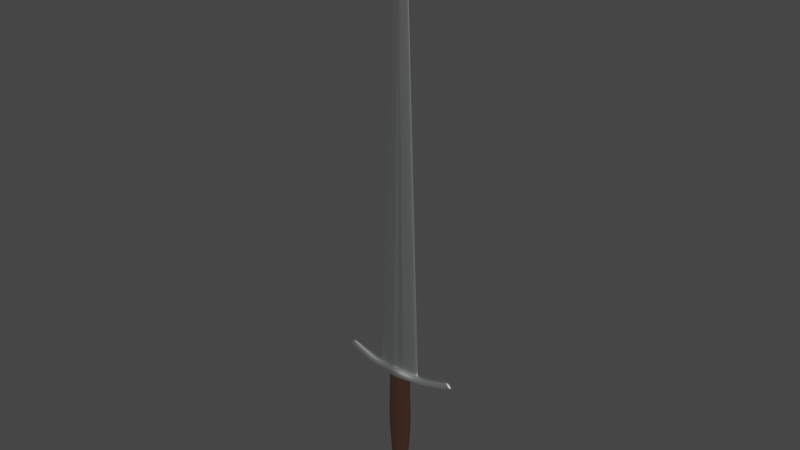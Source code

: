 # Source: broadsword.blend  (saved by Blender 3.6.11; exported with 4.5.12 LTS)
import bpy
from mathutils import Matrix  # noqa: F401  (used for matrix-valued properties, if any)

bpy.ops.wm.read_factory_settings(use_empty=True)
scene = bpy.context.scene
scene.name = 'Scene'

# ---- collections
col_collection = bpy.data.collections.new('Collection'); scene.collection.children.link(col_collection)

# ---- materials (node trees are filled in below, after node groups)
mat_material = bpy.data.materials.new('Material')
mat_material.use_transparent_shadow = False
mat_material_002 = bpy.data.materials.new('Material.002')
mat_material_002.use_transparent_shadow = False

# ---- material node trees
mat_material.use_nodes = True; mat_material.node_tree.nodes.clear()
_N = mat_material.node_tree.nodes; _L = mat_material.node_tree.links
n0 = _N.new('ShaderNodeBsdfPrincipled'); n0.name = 'Principled BSDF'; n0.location = (10, 300)
n0.distribution = 'GGX'
n0.subsurface_method = 'RANDOM_WALK_SKIN'
n0.inputs[0].default_value = (0.552, 0.5711, 0.5711, 1.0)
n0.inputs[1].default_value = 1.0
n0.inputs[3].default_value = 1.45
n0.inputs[27].default_value = (0.0, 0.0, 0.0, 1.0)
n0.inputs[28].default_value = 1.0
n1 = _N.new('ShaderNodeOutputMaterial'); n1.name = 'Material Output'; n1.location = (300, 300)
_L.new(n0.outputs[0], n1.inputs[0])
n1.is_active_output = True
mat_material_002.use_nodes = True; mat_material_002.node_tree.nodes.clear()
_N = mat_material_002.node_tree.nodes; _L = mat_material_002.node_tree.links
n0 = _N.new('ShaderNodeBsdfPrincipled'); n0.name = 'Principled BSDF'; n0.location = (10, 300)
n0.distribution = 'GGX'
n0.subsurface_method = 'RANDOM_WALK_SKIN'
n0.inputs[0].default_value = (0.03955, 0.01444, 0.006049, 1.0)
n0.inputs[2].default_value = 1.0
n0.inputs[3].default_value = 1.45
n0.inputs[27].default_value = (0.0, 0.0, 0.0, 1.0)
n0.inputs[28].default_value = 1.0
n1 = _N.new('ShaderNodeOutputMaterial'); n1.name = 'Material Output'; n1.location = (300, 300)
_L.new(n0.outputs[0], n1.inputs[0])
n1.is_active_output = True

# ---- world
world_world = bpy.data.worlds.new('World'); scene.world = world_world
world_world.use_nodes = True; world_world.node_tree.nodes.clear()
_N = world_world.node_tree.nodes; _L = world_world.node_tree.links
n0 = _N.new('ShaderNodeOutputWorld'); n0.name = 'World Output'; n0.location = (300, 300)
n1 = _N.new('ShaderNodeBackground'); n1.name = 'Background'; n1.location = (10, 300)
n1.inputs[0].default_value = (0.05088, 0.05088, 0.05088, 1.0)
_L.new(n1.outputs[0], n0.inputs[0])
n0.is_active_output = True
world_world.color = (0.05088, 0.05088, 0.05088)
world_world.use_sun_shadow = False
world_world.sun_shadow_jitter_overblur = 0.0

# ---- meshes
me_cylinder = bpy.data.meshes.new('Cylinder')
me_cylinder.from_pydata([(0.002888, 0.006477, -0.1064), (0.003781, 0.007344, 0.06425), (0.005664, 0.006102, -0.1064), (0.007416, 0.006918, 0.06425), (0.008223, 0.005491, -0.1064), (0.01077, 0.006226, 0.06425), (0.01047, 0.00467, -0.1064), (0.0137, 0.005295, 0.06425), (0.01231, 0.003669, -0.1064), (0.01611, 0.00416, 0.06425), (0.01367, 0.002527, -0.1064), (0.0179, 0.002866, 0.06425), (0.01452, 0.001288, -0.1064), (0.01901, 0.001461, 0.06425), (0.0148, -4.596e-08, -0.1064), (0.01938, -4.618e-08, 0.06425), (0.01452, -0.001288, -0.1064), (0.01901, -0.001461, 0.06425), (0.01367, -0.002527, -0.1064), (0.0179, -0.002866, 0.06425), (0.01231, -0.003669, -0.1064), (0.01611, -0.00416, 0.06425), (0.01047, -0.00467, -0.1064), (0.0137, -0.005295, 0.06425), (0.008223, -0.005491, -0.1064), (0.01077, -0.006226, 0.06425), (0.005664, -0.006102, -0.1064), (0.007416, -0.006918, 0.06425), (0.002888, -0.006477, -0.1064), (0.003781, -0.007344, 0.06425), (0.00357, 0.008008, 0.04173), (0.003781, 0.008481, 0.008032), (0.003962, 0.008887, -0.01835), (0.003428, 0.007689, -0.06137), (0.007003, 0.007544, 0.04173), (0.007416, 0.007989, 0.008032), (0.007772, 0.008372, -0.01835), (0.006724, 0.007243, -0.06137), (0.01017, 0.006789, 0.04173), (0.01077, 0.00719, 0.008032), (0.01128, 0.007534, -0.01835), (0.009761, 0.006519, -0.06137), (0.01294, 0.005774, 0.04173), (0.0137, 0.006115, 0.008032), (0.01436, 0.006407, -0.01835), (0.01242, 0.005544, -0.06137), (0.01522, 0.004536, 0.04173), (0.01611, 0.004804, 0.008032), (0.01689, 0.005034, -0.01835), (0.01461, 0.004356, -0.06137), (0.01691, 0.003125, 0.04173), (0.0179, 0.003309, 0.008032), (0.01876, 0.003468, -0.01835), (0.01623, 0.003, -0.06137), (0.01795, 0.001593, 0.04173), (0.01901, 0.001687, 0.008032), (0.01992, 0.001768, -0.01835), (0.01723, 0.001529, -0.06137), (0.0183, -4.602e-08, 0.04173), (0.01938, -4.604e-08, 0.008032), (0.02031, -4.605e-08, -0.01835), (0.01757, -4.601e-08, -0.06137), (0.01795, -0.001593, 0.04173), (0.01901, -0.001687, 0.008032), (0.01992, -0.001768, -0.01835), (0.01723, -0.00153, -0.06137), (0.01691, -0.003125, 0.04173), (0.0179, -0.003309, 0.008032), (0.01876, -0.003468, -0.01835), (0.01623, -0.003, -0.06137), (0.01522, -0.004536, 0.04173), (0.01611, -0.004804, 0.008032), (0.01689, -0.005034, -0.01835), (0.01461, -0.004356, -0.06137), (0.01294, -0.005774, 0.04173), (0.0137, -0.006115, 0.008032), (0.01436, -0.006408, -0.01835), (0.01242, -0.005544, -0.06137), (0.01017, -0.006789, 0.04173), (0.01077, -0.00719, 0.008032), (0.01128, -0.007534, -0.01835), (0.009761, -0.006519, -0.06137), (0.007003, -0.007544, 0.04173), (0.007416, -0.007989, 0.008032), (0.007772, -0.008372, -0.01835), (0.006724, -0.007243, -0.06137), (0.00357, -0.008008, 0.04173), (0.003781, -0.008481, 0.008032), (0.003962, -0.008887, -0.01835), (0.003428, -0.007689, -0.06137), (0.002774, 0.006222, -0.09835), (0.005441, 0.005861, -0.09835), (0.007899, 0.005275, -0.09835), (0.01005, 0.004486, -0.09835), (0.01182, 0.003524, -0.09835), (0.01313, 0.002428, -0.09835), (0.01394, 0.001238, -0.09835), (0.01422, -4.595e-08, -0.09835), (0.01394, -0.001238, -0.09835), (0.01313, -0.002428, -0.09835), (0.01182, -0.003524, -0.09835), (0.01005, -0.004486, -0.09835), (0.007899, -0.005275, -0.09835), (0.005441, -0.005861, -0.09835), (-0.002774, -0.006222, -0.09835), (-0.002774, 0.006222, -0.09835), (0.003129, 0.007018, -0.1226), (0.006137, 0.006611, -0.1226), (0.008909, 0.00595, -0.1226), (0.01134, 0.00506, -0.1226), (0.01333, 0.003975, -0.1226), (0.01482, 0.002738, -0.1226), (0.01573, 0.001396, -0.1226), (0.01604, -4.598e-08, -0.1226), (0.01573, -0.001396, -0.1226), (0.01482, -0.002738, -0.1226), (0.01333, -0.003975, -0.1226), (0.01134, -0.00506, -0.1226), (0.008909, -0.00595, -0.1226), (0.006137, -0.006611, -0.1226), (0.003129, -0.007018, -0.1226), (2.555e-09, 0.006604, -0.1064), (2.555e-09, 0.007488, 0.06425), (-0.002888, 0.006477, -0.1064), (-0.003781, 0.007344, 0.06425), (-0.005664, 0.006102, -0.1064), (-0.007416, 0.006918, 0.06425), (-0.008223, 0.005491, -0.1064), (-0.01077, 0.006226, 0.06425), (-0.01047, 0.00467, -0.1064), (-0.0137, 0.005295, 0.06425), (-0.01231, 0.003669, -0.1064), (-0.01611, 0.00416, 0.06425), (-0.01367, 0.002527, -0.1064), (-0.0179, 0.002866, 0.06425), (-0.01452, 0.001288, -0.1064), (-0.01901, 0.001461, 0.06425), (-0.0148, -4.596e-08, -0.1064), (-0.01938, -4.618e-08, 0.06425), (-0.01452, -0.001288, -0.1064), (-0.01901, -0.001461, 0.06425), (-0.01367, -0.002527, -0.1064), (-0.0179, -0.002866, 0.06425), (-0.01231, -0.003669, -0.1064), (-0.01611, -0.00416, 0.06425), (-0.01047, -0.00467, -0.1064), (-0.0137, -0.005295, 0.06425), (-0.008223, -0.005491, -0.1064), (-0.01077, -0.006226, 0.06425), (-0.005664, -0.006102, -0.1064), (-0.007416, -0.006918, 0.06425), (-0.002888, -0.006477, -0.1064), (-0.003781, -0.007344, 0.06425), (2.555e-09, -0.006604, -0.1064), (2.555e-09, -0.007488, 0.06425), (2.555e-09, 0.00784, -0.06137), (2.555e-09, 0.009061, -0.01835), (2.555e-09, 0.008647, 0.008032), (2.555e-09, 0.008165, 0.04173), (-0.00357, 0.008008, 0.04173), (-0.003781, 0.008481, 0.008032), (-0.003962, 0.008887, -0.01835), (-0.003428, 0.007689, -0.06137), (-0.007003, 0.007544, 0.04173), (-0.007416, 0.007989, 0.008032), (-0.007772, 0.008372, -0.01835), (-0.006724, 0.007243, -0.06137), (-0.01017, 0.006789, 0.04173), (-0.01077, 0.00719, 0.008032), (-0.01128, 0.007534, -0.01835), (-0.009761, 0.006519, -0.06137), (-0.01294, 0.005774, 0.04173), (-0.0137, 0.006115, 0.008032), (-0.01436, 0.006407, -0.01835), (-0.01242, 0.005544, -0.06137), (-0.01522, 0.004536, 0.04173), (-0.01611, 0.004804, 0.008032), (-0.01689, 0.005034, -0.01835), (-0.01461, 0.004356, -0.06137), (-0.01691, 0.003125, 0.04173), (-0.0179, 0.003309, 0.008032), (-0.01876, 0.003468, -0.01835), (-0.01623, 0.003, -0.06137), (-0.01795, 0.001593, 0.04173), (-0.01901, 0.001687, 0.008032), (-0.01992, 0.001768, -0.01835), (-0.01723, 0.001529, -0.06137), (-0.0183, -4.602e-08, 0.04173), (-0.01938, -4.604e-08, 0.008032), (-0.02031, -4.605e-08, -0.01835), (-0.01757, -4.601e-08, -0.06137), (-0.01795, -0.001593, 0.04173), (-0.01901, -0.001687, 0.008032), (-0.01992, -0.001768, -0.01835), (-0.01723, -0.00153, -0.06137), (-0.01691, -0.003125, 0.04173), (-0.0179, -0.003309, 0.008032), (-0.01876, -0.003468, -0.01835), (-0.01623, -0.003, -0.06137), (-0.01522, -0.004536, 0.04173), (-0.01611, -0.004804, 0.008032), (-0.01689, -0.005034, -0.01835), (-0.01461, -0.004356, -0.06137), (-0.01294, -0.005774, 0.04173), (-0.0137, -0.006115, 0.008032), (-0.01436, -0.006408, -0.01835), (-0.01242, -0.005544, -0.06137), (-0.01017, -0.006789, 0.04173), (-0.01077, -0.00719, 0.008032), (-0.01128, -0.007534, -0.01835), (-0.009761, -0.006519, -0.06137), (-0.007003, -0.007544, 0.04173), (-0.007416, -0.007989, 0.008032), (-0.007772, -0.008372, -0.01835), (-0.006724, -0.007243, -0.06137), (-0.00357, -0.008008, 0.04173), (-0.003781, -0.008481, 0.008032), (-0.003962, -0.008887, -0.01835), (-0.003428, -0.007689, -0.06137), (2.555e-09, -0.008165, 0.04173), (2.555e-09, -0.008647, 0.008032), (2.555e-09, -0.009062, -0.01835), (2.555e-09, -0.00784, -0.06137), (-0.005441, 0.005861, -0.09835), (-0.007899, 0.005275, -0.09835), (-0.01005, 0.004486, -0.09835), (-0.01182, 0.003524, -0.09835), (-0.01313, 0.002428, -0.09835), (-0.01394, 0.001238, -0.09835), (-0.01422, -4.595e-08, -0.09835), (-0.01394, -0.001238, -0.09835), (-0.01313, -0.002428, -0.09835), (-0.01182, -0.003524, -0.09835), (-0.01005, -0.004486, -0.09835), (-0.007899, -0.005275, -0.09835), (-0.005441, -0.005861, -0.09835), (2.555e-09, -0.006344, -0.09835), (0.002774, -0.006222, -0.09835), (2.555e-09, 0.006344, -0.09835), (2.555e-09, 0.007155, -0.1226), (-0.003129, 0.007018, -0.1226), (-0.006137, 0.006611, -0.1226), (-0.008909, 0.00595, -0.1226), (-0.01134, 0.00506, -0.1226), (-0.01333, 0.003975, -0.1226), (-0.01482, 0.002738, -0.1226), (-0.01573, 0.001396, -0.1226), (-0.01604, -4.598e-08, -0.1226), (-0.01573, -0.001396, -0.1226), (-0.01482, -0.002738, -0.1226), (-0.01333, -0.003975, -0.1226), (-0.01134, -0.00506, -0.1226), (-0.008909, -0.00595, -0.1226), (-0.006137, -0.006611, -0.1226), (-0.003129, -0.007018, -0.1226), (2.555e-09, -0.007156, -0.1226), (0.09477, -0.002698, 0.0834), (0.09477, 0.002698, 0.0834), (0.05603, -0.006931, 0.07115), (0.05603, 0.006931, 0.07115), (0.04538, -0.007566, 0.06916), (0.04538, 0.007566, 0.06916), (0.03111, -0.00807, 0.06765), (0.03111, 0.00807, 0.06765), (0.0156, -0.0115, 0.06746), (0.0156, 0.0115, 0.06746), (0.07603, -0.005286, 0.07629), (0.09246, -0.003253, 0.0816), (0.07603, 0.005286, 0.07629), (0.09246, 0.003253, 0.0816), (0.09758, -0.004262, 0.07706), (0.08735, 0.002317, 0.08617), (0.09758, 0.004262, 0.07706), (0.08735, -0.002317, 0.08617), (0.07181, -0.003833, 0.08167), (0.08025, -0.006845, 0.07095), (0.07181, 0.003833, 0.08167), (0.08025, 0.006845, 0.07095), (0.01487, -0.009693, 0.07465), (0.01633, 0.0105, 0.06031), (0.01487, 0.009693, 0.07465), (0.01633, -0.0105, 0.06031), (0.02965, -0.005983, 0.07435), (0.03256, 0.0103, 0.061), (0.03256, -0.0103, 0.061), (0.02965, 0.005983, 0.07435), (0.04309, -0.005599, 0.07555), (0.04309, 0.005599, 0.07555), (0.04768, 0.009667, 0.06281), (0.04768, -0.009667, 0.06281), (0.05313, -0.00511, 0.0772), (0.05894, 0.00888, 0.06515), (0.05894, -0.00888, 0.06515), (0.05313, 0.00511, 0.0772), (0.09923, -0.003567, 0.0788), (0.08976, -0.00196, 0.08675), (0.09923, 0.003567, 0.0788), (0.08976, 0.00196, 0.08675), (1.363e-09, 0.01251, 0.06859), (1.363e-09, -0.01251, 0.06859), (-0.09477, -0.002698, 0.0834), (-0.09477, 0.002698, 0.0834), (-0.05603, -0.006931, 0.07115), (-0.05603, 0.006931, 0.07115), (-0.04538, -0.007566, 0.06916), (-0.04538, 0.007566, 0.06916), (-0.03111, -0.00807, 0.06765), (-0.03111, 0.00807, 0.06765), (-0.0156, -0.0115, 0.06746), (-0.0156, 0.0115, 0.06746), (-0.07603, -0.005286, 0.07629), (-0.09246, -0.003253, 0.0816), (-0.07603, 0.005286, 0.07629), (-0.09246, 0.003253, 0.0816), (-0.09758, -0.004262, 0.07706), (-0.08735, 0.002317, 0.08617), (-0.09758, 0.004262, 0.07706), (-0.08735, -0.002317, 0.08617), (-0.07181, -0.003833, 0.08167), (-0.08025, -0.006845, 0.07095), (-0.07181, 0.003833, 0.08167), (-0.08025, 0.006845, 0.07095), (-0.01487, -0.009693, 0.07465), (-0.01633, 0.0105, 0.06031), (-0.01487, 0.009693, 0.07465), (-0.01633, -0.0105, 0.06031), (-0.02965, -0.005983, 0.07435), (-0.03256, 0.0103, 0.061), (-0.03256, -0.0103, 0.061), (-0.02965, 0.005983, 0.07435), (-0.04309, -0.005599, 0.07555), (-0.04309, 0.005599, 0.07555), (-0.04768, 0.009667, 0.06281), (-0.04768, -0.009667, 0.06281), (-0.05313, -0.00511, 0.0772), (-0.05894, 0.00888, 0.06515), (-0.05894, -0.00888, 0.06515), (-0.05313, 0.00511, 0.0772), (-0.09923, -0.003567, 0.0788), (-0.08976, -0.00196, 0.08675), (-0.09923, 0.003567, 0.0788), (-0.08976, 0.00196, 0.08675), (1.363e-09, 0.01556, 0.05962), (1.363e-09, 0.01201, 0.07759), (1.363e-09, -0.01556, 0.05962), (1.363e-09, -0.01201, 0.07759), (0.0408, -3.91e-06, 0.06606), (0.01309, -2.217e-06, 0.7342), (0.01079, -5.096e-06, 0.7511), (0.008673, -7.415e-06, 0.7647), (0.005007, -9.734e-06, 0.7783), (0.0005469, 0.001599, 0.7342), (0.009637, -0.005262, 0.06606), (0.009637, 0.005262, 0.06606), (0.0005469, -0.001599, 0.7342), (0.0004508, 0.00113, 0.7511), (0.0003624, 0.0007519, 0.7647), (0.0004508, -0.00113, 0.7511), (0.0003624, -0.000752, 0.7647), (0.0001075, -0.0003814, 0.7783), (0.007046, 0.0009383, 0.7342), (0.02197, -0.003352, 0.06606), (0.005809, 0.0006649, 0.7511), (0.004669, 0.0004447, 0.7647), (0.002695, 0.0002245, 0.7783), (-0.00012, -2.821e-05, 0.7838), (0.02197, 0.003352, 0.06606), (0.007046, -0.0009384, 0.7342), (0.005809, -0.000665, 0.7511), (0.004669, -0.0004448, 0.7647), (0.002695, -0.0002246, 0.7783), (0.0009116, 0.004398, 0.06606), (0.0002924, -0.001618, 0.7342), (0.0002411, -0.001143, 0.7511), (0.0001938, -0.0007606, 0.7647), (0.0002924, 0.001618, 0.7342), (0.0009116, -0.004398, 0.06606), (0.0002411, 0.001143, 0.7511), (0.0001938, 0.0007605, 0.7647), (0.01055, 0.005119, 0.06606), (0.0008372, -0.001577, 0.7342), (0.0006902, -0.001114, 0.7511), (0.0005548, -0.0007415, 0.7647), (0.0008372, 0.001577, 0.7342), (0.01055, -0.005119, 0.06606), (0.0006902, 0.001114, 0.7511), (0.0005548, 0.0007414, 0.7647), (0.000229, 0.0003755, 0.7783), (0.01844, -2.544e-06, 0.6052), (0.0007705, -0.002403, 0.6052), (0.0007705, 0.002403, 0.6052), (0.009927, -0.001404, 0.6052), (0.009927, 0.001404, 0.6052), (0.000412, 0.002428, 0.6052), (0.000412, -0.002428, 0.6052), (0.00118, 0.002372, 0.6052), (0.00118, -0.002372, 0.6052), (-0.0408, -3.91e-06, 0.06606), (-0.01309, -2.217e-06, 0.7342), (1.86e-08, 0.004308, 0.06606), (1.86e-08, 0.001627, 0.7342), (1.86e-08, -0.004308, 0.06606), (1.86e-08, -0.001627, 0.7342), (-0.001413, -0.0001178, 0.7838), (-0.001413, 0.0001177, 0.7838), (1.86e-08, 0.001149, 0.7511), (1.86e-08, 0.0007644, 0.7647), (1.86e-08, 0.0003797, 0.7783), (-0.01079, -5.096e-06, 0.7511), (-0.008673, -7.415e-06, 0.7647), (-0.005007, -9.734e-06, 0.7783), (1.86e-08, -0.0007645, 0.7647), (1.86e-08, -0.001149, 0.7511), (-0.0005468, 0.001599, 0.7342), (-0.009637, -0.005262, 0.06606), (-0.009637, 0.005262, 0.06606), (-0.0005468, -0.001599, 0.7342), (-0.002624, -5.124e-06, 0.7838), (-0.0004508, 0.00113, 0.7511), (-0.0003623, 0.0007519, 0.7647), (-0.0004508, -0.00113, 0.7511), (-0.0003623, -0.000752, 0.7647), (-0.0001075, -0.0003814, 0.7783), (-0.007046, 0.0009383, 0.7342), (-0.02197, -0.003352, 0.06606), (-0.005809, 0.0006649, 0.7511), (-0.004669, 0.0004447, 0.7647), (-0.002695, 0.0002245, 0.7783), (0.001413, -0.0001178, 0.7838), (-0.02197, 0.003352, 0.06606), (-0.007046, -0.0009384, 0.7342), (0.001413, 0.0001177, 0.7838), (-0.005809, -0.000665, 0.7511), (-0.004669, -0.0004448, 0.7647), (-0.002695, -0.0002246, 0.7783), (5.637e-05, -2.865e-05, 0.7838), (-0.0009116, 0.004398, 0.06606), (-0.0002924, -0.001618, 0.7342), (-0.000241, -0.001143, 0.7511), (-0.0001937, -0.0007606, 0.7647), (-0.0002924, 0.001618, 0.7342), (-0.0009116, -0.004398, 0.06606), (-0.000241, 0.001143, 0.7511), (-0.0001937, 0.0007605, 0.7647), (-0.01055, 0.005119, 0.06606), (-0.0008372, -0.001577, 0.7342), (-5.703e-05, -1.689e-05, 0.788), (-0.0006901, -0.001114, 0.7511), (-0.0005547, -0.0007415, 0.7647), (-0.0008372, 0.001577, 0.7342), (-0.01055, -0.005119, 0.06606), (-0.0006901, 0.001114, 0.7511), (-0.0005547, 0.0007414, 0.7647), (-0.000229, 0.0003755, 0.7783), (0.002624, -5.124e-06, 0.7838), (-0.01844, -2.544e-06, 0.6052), (1.86e-08, -0.002436, 0.6052), (1.86e-08, 0.002436, 0.6052), (-0.0007704, -0.002403, 0.6052), (-0.0007704, 0.002403, 0.6052), (-0.009927, -0.001404, 0.6052), (-0.009927, 0.001404, 0.6052), (-0.000412, 0.002428, 0.6052), (-0.000412, -0.002428, 0.6052), (-0.001179, 0.002372, 0.6052), (-0.001179, -0.002372, 0.6052), (2.555e-09, 0.004799, -0.1043), (-0.005179, 0.004799, -0.1048), (-0.01016, 0.004799, -0.1063), (-0.01475, 0.004799, -0.1088), (-0.01877, 0.004799, -0.1121), (-0.02207, 0.004799, -0.1161), (-0.02453, 0.004799, -0.1207), (-0.02604, 0.004799, -0.1257), (-0.02655, 0.004799, -0.1308), (-0.02604, 0.004799, -0.136), (-0.02453, 0.004799, -0.141), (-0.02207, 0.004799, -0.1456), (-0.01877, 0.004799, -0.1496), (-0.01475, 0.004799, -0.1529), (-0.01016, 0.004799, -0.1554), (-0.005179, 0.004799, -0.1569), (4.876e-09, 0.004799, -0.1574), (0.005179, 0.004799, -0.1569), (0.01016, 0.004799, -0.1554), (0.01475, 0.004799, -0.1529), (0.01877, 0.004799, -0.1496), (0.02207, 0.004799, -0.1456), (0.02453, 0.004799, -0.141), (0.02604, 0.004799, -0.136), (0.02655, 0.004799, -0.1308), (0.02604, 0.004799, -0.1257), (0.02453, 0.004799, -0.1207), (0.02207, 0.004799, -0.1161), (0.01877, 0.004799, -0.1121), (0.01475, 0.004799, -0.1088), (0.01016, 0.004799, -0.1063), (0.005179, 0.004799, -0.1048), (2.555e-09, -0.004799, -0.1043), (-0.005179, -0.004799, -0.1048), (-0.01016, -0.004799, -0.1063), (-0.01475, -0.004799, -0.1088), (-0.01877, -0.004799, -0.1121), (-0.02207, -0.004799, -0.1161), (-0.02453, -0.004799, -0.1207), (-0.02604, -0.004799, -0.1257), (-0.02655, -0.004799, -0.1308), (-0.02604, -0.004799, -0.136), (-0.02453, -0.004799, -0.141), (-0.02207, -0.004799, -0.1456), (-0.01877, -0.004799, -0.1496), (-0.01475, -0.004799, -0.1529), (-0.01016, -0.004799, -0.1554), (-0.005179, -0.004799, -0.1569), (4.876e-09, -0.004799, -0.1574), (0.005179, -0.004799, -0.1569), (0.01016, -0.004799, -0.1554), (0.01475, -0.004799, -0.1529), (0.01877, -0.004799, -0.1496), (0.02207, -0.004799, -0.1456), (0.02453, -0.004799, -0.141), (0.02604, -0.004799, -0.136), (0.02655, -0.004799, -0.1308), (0.02604, -0.004799, -0.1257), (0.02453, -0.004799, -0.1207), (0.02207, -0.004799, -0.1161), (0.01877, -0.004799, -0.1121), (0.01475, -0.004799, -0.1088), (0.01016, -0.004799, -0.1063), (0.005179, -0.004799, -0.1048), (2.172e-09, -0.008287, -0.1161), (-0.00287, -0.008287, -0.1164), (-0.005629, -0.008287, -0.1172), (-0.008172, -0.008287, -0.1186), (-0.0104, -0.008287, -0.1204), (-0.01223, -0.008287, -0.1227), (-0.01359, -0.008287, -0.1252), (-0.01443, -0.008287, -0.128), (-0.01471, -0.008287, -0.1308), (-0.01443, -0.008287, -0.1337), (-0.01359, -0.008287, -0.1365), (-0.01223, -0.008287, -0.139), (-0.0104, -0.008287, -0.1412), (-0.008172, -0.008287, -0.1431), (-0.005629, -0.008287, -0.1444), (-0.00287, -0.008287, -0.1453), (3.458e-09, -0.008287, -0.1455), (0.00287, -0.008287, -0.1453), (0.005629, -0.008287, -0.1444), (0.008172, -0.008287, -0.1431), (0.0104, -0.008287, -0.1412), (0.01223, -0.008287, -0.139), (0.01359, -0.008287, -0.1365), (0.01443, -0.008287, -0.1337), (0.01471, -0.008287, -0.1308), (0.01443, -0.008287, -0.128), (0.01359, -0.008287, -0.1252), (0.01223, -0.008287, -0.1227), (0.0104, -0.008287, -0.1204), (0.008172, -0.008287, -0.1186), (0.005629, -0.008287, -0.1172), (0.00287, -0.008287, -0.1164), (2.168e-09, -0.008374, -0.1169), (-0.002726, -0.008374, -0.1171), (-0.005348, -0.008374, -0.1179), (-0.007764, -0.008374, -0.1192), (-0.009882, -0.008374, -0.1209), (-0.01162, -0.008374, -0.1231), (-0.01291, -0.008374, -0.1255), (-0.01371, -0.008374, -0.1281), (-0.01398, -0.008374, -0.1308), (-0.01371, -0.008374, -0.1336), (-0.01291, -0.008374, -0.1362), (-0.01162, -0.008374, -0.1386), (-0.009882, -0.008374, -0.1407), (-0.007764, -0.008374, -0.1425), (-0.005348, -0.008374, -0.1437), (-0.002726, -0.008374, -0.1445), (3.39e-09, -0.008374, -0.1448), (0.002726, -0.008374, -0.1445), (0.005348, -0.008374, -0.1437), (0.007764, -0.008374, -0.1425), (0.009882, -0.008374, -0.1407), (0.01162, -0.008374, -0.1386), (0.01291, -0.008374, -0.1362), (0.01371, -0.008374, -0.1336), (0.01398, -0.008374, -0.1308), (0.01371, -0.008374, -0.1281), (0.01291, -0.008374, -0.1255), (0.01162, -0.008374, -0.1231), (0.009882, -0.008374, -0.1209), (0.007764, -0.008374, -0.1192), (0.005348, -0.008374, -0.1179), (0.002726, -0.008374, -0.1171), (2.176e-09, 0.008287, -0.116), (-0.002891, 0.008287, -0.1163), (-0.005671, 0.008287, -0.1171), (-0.008233, 0.008287, -0.1185), (-0.01048, 0.008287, -0.1204), (-0.01232, 0.008287, -0.1226), (-0.01369, 0.008287, -0.1252), (-0.01453, 0.008287, -0.1279), (-0.01482, 0.008287, -0.1308), (-0.01453, 0.008287, -0.1337), (-0.01369, 0.008287, -0.1365), (-0.01232, 0.008287, -0.1391), (-0.01048, 0.008287, -0.1413), (-0.008233, 0.008287, -0.1432), (-0.005671, 0.008287, -0.1445), (-0.002891, 0.008287, -0.1454), (3.471e-09, 0.008287, -0.1456), (0.002891, 0.008287, -0.1454), (0.005671, 0.008287, -0.1445), (0.008233, 0.008287, -0.1432), (0.01048, 0.008287, -0.1413), (0.01232, 0.008287, -0.1391), (0.01369, 0.008287, -0.1365), (0.01453, 0.008287, -0.1337), (0.01482, 0.008287, -0.1308), (0.01453, 0.008287, -0.1279), (0.01369, 0.008287, -0.1252), (0.01232, 0.008287, -0.1226), (0.01048, 0.008287, -0.1204), (0.008233, 0.008287, -0.1185), (0.005671, 0.008287, -0.1171), (0.002891, 0.008287, -0.1163), (2.18e-09, 0.008374, -0.1168), (-0.002746, 0.008374, -0.117), (-0.005387, 0.008374, -0.1178), (-0.007821, 0.008374, -0.1191), (-0.009954, 0.008374, -0.1209), (-0.0117, 0.008374, -0.123), (-0.01301, 0.008374, -0.1254), (-0.01381, 0.008374, -0.1281), (-0.01408, 0.008374, -0.1308), (-0.01381, 0.008374, -0.1336), (-0.01301, 0.008374, -0.1362), (-0.0117, 0.008374, -0.1387), (-0.009954, 0.008374, -0.1408), (-0.007821, 0.008374, -0.1425), (-0.005387, 0.008374, -0.1438), (-0.002746, 0.008374, -0.1446), (3.411e-09, 0.008374, -0.1449), (0.002746, 0.008374, -0.1446), (0.005387, 0.008374, -0.1438), (0.007821, 0.008374, -0.1425), (0.009954, 0.008374, -0.1408), (0.0117, 0.008374, -0.1387), (0.01301, 0.008374, -0.1362), (0.01381, 0.008374, -0.1336), (0.01408, 0.008374, -0.1308), (0.01381, 0.008374, -0.1281), (0.01301, 0.008374, -0.1254), (0.0117, 0.008374, -0.123), (0.009954, 0.008374, -0.1209), (0.007821, 0.008374, -0.1191), (0.005387, 0.008374, -0.1178), (0.002746, 0.008374, -0.117), (-0.01715, -0.007062, -0.1194), (-0.01906, -0.007062, -0.1229), (0.01146, -0.007062, -0.148), (0.01459, -0.007062, -0.1454), (-0.02023, -0.007062, -0.1268), (0.01715, -0.007062, -0.1423), (-0.02063, -0.007062, -0.1308), (0.01906, -0.007062, -0.1387), (-0.02023, -0.007062, -0.1349), (0.02023, -0.007062, -0.1349), (-0.01906, -0.007062, -0.1387), (0.02063, -0.007062, -0.1308), (-0.01715, -0.007062, -0.1423), (0.02023, -0.007062, -0.1268), (-0.01459, -0.007062, -0.1454), (0.01906, -0.007062, -0.1229), (-0.01146, -0.007062, -0.148), (0.01715, -0.007062, -0.1194), (-0.007894, -0.007062, -0.1499), (2.363e-09, -0.007062, -0.1102), (-0.004024, -0.007062, -0.1106), (0.01459, -0.007062, -0.1162), (-0.004024, -0.007062, -0.1511), (-0.007894, -0.007062, -0.1118), (0.01146, -0.007062, -0.1137), (4.167e-09, -0.007062, -0.1515), (-0.01146, -0.007062, -0.1137), (0.007894, -0.007062, -0.1118), (0.004024, -0.007062, -0.1511), (-0.01459, -0.007062, -0.1162), (0.004024, -0.007062, -0.1106), (0.007894, -0.007062, -0.1499), (0.02029, 0.007062, -0.1268), (0.02068, 0.007062, -0.1308), (-0.01462, 0.007062, -0.1455), (-0.0172, 0.007062, -0.1423), (0.01911, 0.007062, -0.1229), (-0.01149, 0.007062, -0.148), (0.0172, 0.007062, -0.1193), (-0.007915, 0.007062, -0.1499), (-0.004035, 0.007062, -0.1105), (2.365e-09, 0.007062, -0.1101), (0.01462, 0.007062, -0.1162), (-0.004035, 0.007062, -0.1511), (-0.007915, 0.007062, -0.1117), (0.01149, 0.007062, -0.1136), (4.173e-09, 0.007062, -0.1515), (-0.01149, 0.007062, -0.1136), (0.007915, 0.007062, -0.1117), (0.004035, 0.007062, -0.1511), (-0.01462, 0.007062, -0.1162), (0.004035, 0.007062, -0.1105), (0.007915, 0.007062, -0.1499), (-0.0172, 0.007062, -0.1193), (0.01149, 0.007062, -0.148), (-0.01911, 0.007062, -0.1229), (0.01462, 0.007062, -0.1455), (-0.02029, 0.007062, -0.1268), (0.0172, 0.007062, -0.1423), (-0.02068, 0.007062, -0.1308), (0.01911, 0.007062, -0.1387), (-0.02029, 0.007062, -0.1349), (0.02029, 0.007062, -0.1349), (-0.01911, 0.007062, -0.1387), (-0.02377, -0.005113, -0.121), (0.01819, -0.005113, -0.149), (-0.02523, -0.005113, -0.1258), (0.02139, -0.005113, -0.1451), (-0.02572, -0.005113, -0.1308), (0.02377, -0.005113, -0.1407), (-0.02523, -0.005113, -0.1359), (0.02523, -0.005113, -0.1359), (-0.02377, -0.005113, -0.1407), (0.02572, -0.005113, -0.1308), (-0.02139, -0.005113, -0.1451), (0.02523, -0.005113, -0.1258), (-0.01819, -0.005113, -0.149), (0.02377, -0.005113, -0.121), (-0.01429, -0.005113, -0.1522), (0.02139, -0.005113, -0.1165), (-0.009844, -0.005113, -0.1546), (-0.005019, -0.005113, -0.1056), (0.01819, -0.005113, -0.1126), (-0.005019, -0.005113, -0.1561), (-0.009844, -0.005113, -0.1071), (0.01429, -0.005113, -0.1094), (4.777e-09, -0.005113, -0.1566), (-0.01429, -0.005113, -0.1094), (0.009844, -0.005113, -0.1071), (0.005019, -0.005113, -0.1561), (-0.01819, -0.005113, -0.1126), (0.005019, -0.005113, -0.1056), (0.009844, -0.005113, -0.1546), (-0.02139, -0.005113, -0.1165), (0.01429, -0.005113, -0.1522), (2.528e-09, -0.005113, -0.1051), (0.02573, 0.005113, -0.1308), (-0.0214, 0.005113, -0.1451), (2.528e-09, 0.005113, -0.1051), (0.02524, 0.005113, -0.1258), (-0.0182, 0.005113, -0.149), (0.02377, 0.005113, -0.121), (-0.0143, 0.005113, -0.1522), (0.0214, 0.005113, -0.1165), (-0.009848, 0.005113, -0.1546), (-0.00502, 0.005113, -0.1056), (0.0182, 0.005113, -0.1126), (-0.00502, 0.005113, -0.1561), (-0.009848, 0.005113, -0.1071), (0.0143, 0.005113, -0.1094), (4.778e-09, 0.005113, -0.1566), (-0.0143, 0.005113, -0.1094), (0.009848, 0.005113, -0.1071), (0.00502, 0.005113, -0.1561), (-0.0182, 0.005113, -0.1126), (0.00502, 0.005113, -0.1056), (0.009848, 0.005113, -0.1546), (-0.0214, 0.005113, -0.1165), (0.0143, 0.005113, -0.1522), (-0.02377, 0.005113, -0.121), (0.0182, 0.005113, -0.149), (-0.02524, 0.005113, -0.1258), (0.0214, 0.005113, -0.1451), (-0.02573, 0.005113, -0.1308), (0.02377, 0.005113, -0.1407), (-0.02524, 0.005113, -0.1359), (0.02524, 0.005113, -0.1359), (-0.02377, 0.005113, -0.1407), (0.000106, -7.723e-07, 0.788)], [], [(158, 122, 1, 30), (30, 1, 3, 34), (34, 3, 5, 38), (38, 5, 7, 42), (42, 7, 9, 46), (46, 9, 11, 50), (50, 11, 13, 54), (54, 13, 15, 58), (58, 15, 17, 62), (62, 17, 19, 66), (66, 19, 21, 70), (70, 21, 23, 74), (74, 23, 25, 78), (78, 25, 27, 82), (82, 27, 29, 86), (86, 29, 154, 219), (8, 10, 111, 110), (237, 89, 222, 236), (89, 88, 221, 222), (88, 87, 220, 221), (87, 86, 219, 220), (103, 85, 89, 237), (85, 84, 88, 89), (84, 83, 87, 88), (83, 82, 86, 87), (102, 81, 85, 103), (81, 80, 84, 85), (80, 79, 83, 84), (79, 78, 82, 83), (101, 77, 81, 102), (77, 76, 80, 81), (76, 75, 79, 80), (75, 74, 78, 79), (100, 73, 77, 101), (73, 72, 76, 77), (72, 71, 75, 76), (71, 70, 74, 75), (99, 69, 73, 100), (69, 68, 72, 73), (68, 67, 71, 72), (67, 66, 70, 71), (98, 65, 69, 99), (65, 64, 68, 69), (64, 63, 67, 68), (63, 62, 66, 67), (97, 61, 65, 98), (61, 60, 64, 65), (60, 59, 63, 64), (59, 58, 62, 63), (96, 57, 61, 97), (57, 56, 60, 61), (56, 55, 59, 60), (55, 54, 58, 59), (95, 53, 57, 96), (53, 52, 56, 57), (52, 51, 55, 56), (51, 50, 54, 55), (94, 49, 53, 95), (49, 48, 52, 53), (48, 47, 51, 52), (47, 46, 50, 51), (93, 45, 49, 94), (45, 44, 48, 49), (44, 43, 47, 48), (43, 42, 46, 47), (92, 41, 45, 93), (41, 40, 44, 45), (40, 39, 43, 44), (39, 38, 42, 43), (91, 37, 41, 92), (37, 36, 40, 41), (36, 35, 39, 40), (35, 34, 38, 39), (90, 33, 37, 91), (33, 32, 36, 37), (32, 31, 35, 36), (31, 30, 34, 35), (238, 155, 33, 90), (155, 156, 32, 33), (156, 157, 31, 32), (157, 158, 30, 31), (121, 238, 90, 0), (0, 90, 91, 2), (2, 91, 92, 4), (4, 92, 93, 6), (6, 93, 94, 8), (8, 94, 95, 10), (10, 95, 96, 12), (12, 96, 97, 14), (14, 97, 98, 16), (16, 98, 99, 18), (18, 99, 100, 20), (20, 100, 101, 22), (22, 101, 102, 24), (24, 102, 103, 26), (26, 103, 237, 28), (28, 237, 236, 153), (26, 28, 120, 119), (0, 2, 107, 106), (18, 20, 116, 115), (10, 12, 112, 111), (28, 153, 255, 120), (2, 4, 108, 107), (20, 22, 117, 116), (12, 14, 113, 112), (4, 6, 109, 108), (22, 24, 118, 117), (14, 16, 114, 113), (6, 8, 110, 109), (24, 26, 119, 118), (121, 0, 106, 239), (16, 18, 115, 114), (158, 159, 124, 122), (159, 163, 126, 124), (163, 167, 128, 126), (167, 171, 130, 128), (171, 175, 132, 130), (175, 179, 134, 132), (179, 183, 136, 134), (183, 187, 138, 136), (187, 191, 140, 138), (191, 195, 142, 140), (195, 199, 144, 142), (199, 203, 146, 144), (203, 207, 148, 146), (207, 211, 150, 148), (211, 215, 152, 150), (215, 219, 154, 152), (131, 244, 245, 133), (104, 236, 222, 218), (218, 222, 221, 217), (217, 221, 220, 216), (216, 220, 219, 215), (235, 104, 218, 214), (214, 218, 217, 213), (213, 217, 216, 212), (212, 216, 215, 211), (234, 235, 214, 210), (210, 214, 213, 209), (209, 213, 212, 208), (208, 212, 211, 207), (233, 234, 210, 206), (206, 210, 209, 205), (205, 209, 208, 204), (204, 208, 207, 203), (232, 233, 206, 202), (202, 206, 205, 201), (201, 205, 204, 200), (200, 204, 203, 199), (231, 232, 202, 198), (198, 202, 201, 197), (197, 201, 200, 196), (196, 200, 199, 195), (230, 231, 198, 194), (194, 198, 197, 193), (193, 197, 196, 192), (192, 196, 195, 191), (229, 230, 194, 190), (190, 194, 193, 189), (189, 193, 192, 188), (188, 192, 191, 187), (228, 229, 190, 186), (186, 190, 189, 185), (185, 189, 188, 184), (184, 188, 187, 183), (227, 228, 186, 182), (182, 186, 185, 181), (181, 185, 184, 180), (180, 184, 183, 179), (226, 227, 182, 178), (178, 182, 181, 177), (177, 181, 180, 176), (176, 180, 179, 175), (225, 226, 178, 174), (174, 178, 177, 173), (173, 177, 176, 172), (172, 176, 175, 171), (224, 225, 174, 170), (170, 174, 173, 169), (169, 173, 172, 168), (168, 172, 171, 167), (223, 224, 170, 166), (166, 170, 169, 165), (165, 169, 168, 164), (164, 168, 167, 163), (105, 223, 166, 162), (162, 166, 165, 161), (161, 165, 164, 160), (160, 164, 163, 159), (238, 105, 162, 155), (155, 162, 161, 156), (156, 161, 160, 157), (157, 160, 159, 158), (121, 123, 105, 238), (123, 125, 223, 105), (125, 127, 224, 223), (127, 129, 225, 224), (129, 131, 226, 225), (131, 133, 227, 226), (133, 135, 228, 227), (135, 137, 229, 228), (137, 139, 230, 229), (139, 141, 231, 230), (141, 143, 232, 231), (143, 145, 233, 232), (145, 147, 234, 233), (147, 149, 235, 234), (149, 151, 104, 235), (151, 153, 236, 104), (149, 253, 254, 151), (123, 240, 241, 125), (141, 249, 250, 143), (133, 245, 246, 135), (151, 254, 255, 153), (125, 241, 242, 127), (143, 250, 251, 145), (135, 246, 247, 137), (127, 242, 243, 129), (145, 251, 252, 147), (137, 247, 248, 139), (129, 243, 244, 131), (147, 252, 253, 149), (121, 239, 240, 123), (139, 248, 249, 141), (283, 288, 289, 284), (263, 285, 287, 261), (260, 286, 282, 262), (287, 285, 282, 286), (265, 280, 285, 263), (279, 283, 284, 281), (262, 282, 278, 264), (285, 280, 278, 282), (342, 279, 281, 344), (298, 343, 280, 265), (267, 273, 274, 266), (271, 276, 274, 273), (291, 277, 275, 292), (259, 293, 276, 268), (277, 272, 270, 275), (268, 276, 271, 269), (297, 271, 273, 295), (256, 295, 273, 267), (275, 266, 258, 292), (281, 264, 299, 344), (292, 258, 260, 289), (296, 257, 256, 294), (272, 269, 257, 296), (288, 261, 259, 291), (294, 256, 267, 270), (277, 268, 269, 272), (291, 259, 268, 277), (270, 267, 266, 275), (342, 298, 265, 279), (284, 262, 264, 281), (279, 265, 263, 283), (289, 260, 262, 284), (283, 263, 261, 288), (293, 287, 286, 290), (261, 287, 293, 259), (269, 271, 297, 257), (257, 297, 295, 256), (288, 291, 292, 289), (272, 296, 294, 270), (276, 293, 290, 274), (280, 343, 345, 278), (258, 290, 286, 260), (264, 278, 345, 299), (266, 274, 290, 258), (327, 328, 333, 332), (307, 305, 331, 329), (304, 306, 326, 330), (331, 330, 326, 329), (309, 307, 329, 324), (323, 325, 328, 327), (306, 308, 322, 326), (329, 326, 322, 324), (342, 344, 325, 323), (298, 309, 324, 343), (311, 310, 318, 317), (315, 317, 318, 320), (335, 336, 319, 321), (303, 312, 320, 337), (321, 319, 314, 316), (312, 313, 315, 320), (341, 339, 317, 315), (300, 311, 317, 339), (319, 336, 302, 310), (325, 344, 299, 308), (336, 333, 304, 302), (340, 338, 300, 301), (316, 340, 301, 313), (332, 335, 303, 305), (338, 314, 311, 300), (321, 316, 313, 312), (335, 321, 312, 303), (314, 319, 310, 311), (342, 323, 309, 298), (328, 325, 308, 306), (323, 327, 307, 309), (333, 328, 306, 304), (327, 332, 305, 307), (337, 334, 330, 331), (305, 303, 337, 331), (313, 301, 341, 315), (301, 300, 339, 341), (332, 333, 336, 335), (316, 314, 338, 340), (320, 318, 334, 337), (324, 322, 345, 343), (302, 304, 330, 334), (308, 299, 345, 322), (310, 302, 334, 318), (392, 360, 347, 388), (394, 372, 402, 456), (375, 400, 405, 377), (377, 405, 406, 378), (378, 406, 407), (367, 347, 348, 368), (368, 348, 349, 369), (369, 349, 350, 370), (365, 404, 446), (428, 454, 786, 446), (453, 427, 404, 365), (407, 453, 365), (374, 358, 359, 422), (373, 357, 358, 374), (372, 354, 357, 373), (386, 356, 407, 387), (385, 355, 356, 386), (383, 351, 355, 385), (396, 380, 354, 389), (393, 375, 351, 390), (388, 347, 367, 391), (431, 435, 446), (347, 360, 362, 348), (348, 362, 363, 349), (349, 363, 364, 350), (382, 369, 370, 359), (381, 368, 369, 382), (380, 367, 368, 381), (404, 417, 446), (395, 383, 360, 392), (457, 400, 375, 393), (402, 372, 373, 412), (412, 373, 374, 411), (411, 374, 422), (356, 378, 407), (355, 377, 378, 356), (351, 375, 377, 355), (389, 354, 372, 394), (390, 351, 383, 395), (354, 380, 381, 357), (357, 381, 382, 358), (358, 382, 359), (410, 434, 403, 417), (391, 367, 380, 396), (360, 383, 385, 362), (362, 385, 386, 363), (363, 386, 387, 364), (403, 365, 446), (361, 391, 396, 384), (353, 390, 395, 379), (352, 389, 394, 376), (399, 457, 393, 371), (379, 395, 392, 366), (346, 388, 391, 361), (371, 393, 390, 353), (384, 396, 389, 352), (376, 394, 456, 401), (366, 392, 388, 346), (461, 455, 398, 423), (463, 456, 402, 437), (350, 364, 431, 454), (435, 428, 446), (435, 365, 446), (440, 442, 405, 400), (442, 443, 406, 405), (443, 407, 406), (430, 432, 408, 398), (432, 433, 409, 408), (433, 434, 410, 409), (359, 370, 428, 435), (427, 410, 417, 404), (439, 422, 421), (438, 439, 421, 420), (437, 438, 420, 416), (452, 453, 407, 419), (451, 452, 419, 418), (449, 451, 418, 413), (465, 458, 416, 445), (462, 459, 413, 440), (455, 460, 430, 398), (398, 408, 425, 423), (408, 409, 426, 425), (409, 410, 427, 426), (364, 387, 435, 431), (448, 422, 434, 433), (447, 448, 433, 432), (445, 447, 432, 430), (422, 359, 435, 365), (464, 461, 423, 449), (457, 462, 440, 400), (402, 412, 438, 437), (412, 411, 439, 438), (411, 422, 439), (370, 350, 454, 428), (419, 407, 443), (418, 419, 443, 442), (413, 418, 442, 440), (458, 463, 437, 416), (459, 464, 449, 413), (434, 422, 365, 403), (416, 420, 447, 445), (420, 421, 448, 447), (421, 422, 448), (407, 365, 435), (460, 465, 445, 430), (423, 425, 451, 449), (425, 426, 452, 451), (426, 427, 453, 452), (387, 407, 435), (424, 450, 465, 460), (415, 444, 464, 459), (414, 441, 463, 458), (399, 436, 462, 457), (444, 429, 461, 464), (397, 424, 460, 455), (436, 415, 459, 462), (450, 414, 458, 465), (441, 401, 456, 463), (429, 397, 455, 461), (491, 523, 522, 490), (478, 510, 509, 477), (492, 524, 523, 491), (479, 511, 510, 478), (493, 525, 524, 492), (480, 512, 511, 479), (467, 499, 498, 466), (494, 526, 525, 493), (481, 513, 512, 480), (468, 500, 499, 467), (495, 527, 526, 494), (482, 514, 513, 481), (469, 501, 500, 468), (496, 528, 527, 495), (483, 515, 514, 482), (470, 502, 501, 469), (497, 529, 528, 496), (484, 516, 515, 483), (471, 503, 502, 470), (466, 498, 529, 497), (485, 517, 516, 484), (472, 504, 503, 471), (486, 518, 517, 485), (473, 505, 504, 472), (487, 519, 518, 486), (474, 506, 505, 473), (488, 520, 519, 487), (475, 507, 506, 474), (489, 521, 520, 488), (476, 508, 507, 475), (490, 522, 521, 489), (477, 509, 508, 476), (659, 536, 535, 658), (661, 550, 549, 660), (662, 537, 536, 659), (663, 551, 550, 661), (664, 538, 537, 662), (665, 552, 551, 663), (666, 539, 538, 664), (667, 553, 552, 665), (668, 540, 539, 666), (669, 554, 553, 667), (670, 541, 540, 668), (671, 555, 554, 669), (672, 542, 541, 670), (673, 556, 555, 671), (674, 543, 542, 672), (675, 557, 556, 673), (676, 544, 543, 674), (678, 531, 530, 677), (679, 558, 557, 675), (680, 545, 544, 676), (681, 532, 531, 678), (682, 559, 558, 679), (683, 546, 545, 680), (684, 533, 532, 681), (685, 560, 559, 682), (686, 547, 546, 683), (687, 534, 533, 684), (688, 561, 560, 685), (689, 548, 547, 686), (658, 535, 534, 687), (677, 530, 561, 688), (660, 549, 548, 689), (539, 571, 570, 538), (553, 585, 584, 552), (540, 572, 571, 539), (554, 586, 585, 553), (541, 573, 572, 540), (555, 587, 586, 554), (542, 574, 573, 541), (556, 588, 587, 555), (543, 575, 574, 542), (557, 589, 588, 556), (544, 576, 575, 543), (531, 563, 562, 530), (558, 590, 589, 557), (545, 577, 576, 544), (532, 564, 563, 531), (559, 591, 590, 558), (546, 578, 577, 545), (533, 565, 564, 532), (560, 592, 591, 559), (547, 579, 578, 546), (534, 566, 565, 533), (561, 593, 592, 560), (548, 580, 579, 547), (535, 567, 566, 534), (530, 562, 593, 561), (549, 581, 580, 548), (536, 568, 567, 535), (550, 582, 581, 549), (537, 569, 568, 536), (551, 583, 582, 550), (538, 570, 569, 537), (552, 584, 583, 551), (563, 564, 565, 566, 567, 568, 569, 570, 571, 572, 573, 574, 575, 576, 577, 578, 579, 580, 581, 582, 583, 584, 585, 586, 587, 588, 589, 590, 591, 592, 593, 562), (691, 618, 619, 690), (693, 605, 606, 692), (690, 619, 620, 694), (692, 606, 607, 695), (694, 620, 621, 696), (695, 607, 608, 697), (699, 594, 595, 698), (696, 621, 622, 700), (697, 608, 609, 701), (698, 595, 596, 702), (700, 622, 623, 703), (701, 609, 610, 704), (702, 596, 597, 705), (703, 623, 624, 706), (704, 610, 611, 707), (705, 597, 598, 708), (706, 624, 625, 709), (707, 611, 612, 710), (708, 598, 599, 711), (709, 625, 594, 699), (710, 612, 613, 712), (711, 599, 600, 713), (712, 613, 614, 714), (713, 600, 601, 715), (714, 614, 615, 716), (715, 601, 602, 717), (716, 615, 616, 718), (717, 602, 603, 719), (718, 616, 617, 720), (719, 603, 604, 721), (720, 617, 618, 691), (721, 604, 605, 693), (608, 640, 641, 609), (595, 627, 628, 596), (622, 654, 655, 623), (609, 641, 642, 610), (596, 628, 629, 597), (623, 655, 656, 624), (610, 642, 643, 611), (597, 629, 630, 598), (624, 656, 657, 625), (611, 643, 644, 612), (598, 630, 631, 599), (625, 657, 626, 594), (612, 644, 645, 613), (599, 631, 632, 600), (613, 645, 646, 614), (600, 632, 633, 601), (614, 646, 647, 615), (601, 633, 634, 602), (615, 647, 648, 616), (602, 634, 635, 603), (616, 648, 649, 617), (603, 635, 636, 604), (617, 649, 650, 618), (604, 636, 637, 605), (618, 650, 651, 619), (605, 637, 638, 606), (619, 651, 652, 620), (606, 638, 639, 607), (620, 652, 653, 621), (607, 639, 640, 608), (594, 626, 627, 595), (621, 653, 654, 622), (627, 626, 657, 656, 655, 654, 653, 652, 651, 650, 649, 648, 647, 646, 645, 644, 643, 642, 641, 640, 639, 638, 637, 636, 635, 634, 633, 632, 631, 630, 629, 628), (752, 660, 689, 750), (753, 677, 688, 749), (751, 658, 687, 748), (750, 689, 686, 747), (749, 688, 685, 746), (748, 687, 684, 745), (747, 686, 683, 744), (746, 685, 682, 743), (745, 684, 681, 742), (744, 683, 680, 741), (743, 682, 679, 740), (742, 681, 678, 739), (741, 680, 676, 738), (740, 679, 675, 737), (739, 678, 677, 753), (738, 676, 674, 736), (737, 675, 673, 735), (736, 674, 672, 734), (735, 673, 671, 733), (734, 672, 670, 732), (733, 671, 669, 731), (732, 670, 668, 730), (731, 669, 667, 729), (730, 668, 666, 728), (729, 667, 665, 727), (728, 666, 664, 726), (727, 665, 663, 725), (726, 664, 662, 724), (725, 663, 661, 723), (724, 662, 659, 722), (723, 661, 660, 752), (722, 659, 658, 751), (785, 721, 693, 755), (784, 720, 691, 754), (783, 719, 721, 785), (782, 718, 720, 784), (781, 717, 719, 783), (780, 716, 718, 782), (779, 715, 717, 781), (778, 714, 716, 780), (777, 713, 715, 779), (776, 712, 714, 778), (775, 711, 713, 777), (774, 710, 712, 776), (773, 709, 699, 756), (772, 708, 711, 775), (771, 707, 710, 774), (770, 706, 709, 773), (769, 705, 708, 772), (768, 704, 707, 771), (767, 703, 706, 770), (766, 702, 705, 769), (765, 701, 704, 768), (764, 700, 703, 767), (763, 698, 702, 766), (762, 697, 701, 765), (761, 696, 700, 764), (756, 699, 698, 763), (760, 695, 697, 762), (759, 694, 696, 761), (758, 692, 695, 760), (757, 690, 694, 759), (755, 693, 692, 758), (754, 691, 690, 757), (504, 722, 751, 503), (518, 723, 752, 517), (505, 724, 722, 504), (519, 725, 723, 518), (506, 726, 724, 505), (520, 727, 725, 519), (507, 728, 726, 506), (521, 729, 727, 520), (508, 730, 728, 507), (522, 731, 729, 521), (509, 732, 730, 508), (523, 733, 731, 522), (510, 734, 732, 509), (524, 735, 733, 523), (511, 736, 734, 510), (525, 737, 735, 524), (512, 738, 736, 511), (499, 739, 753, 498), (526, 740, 737, 525), (513, 741, 738, 512), (500, 742, 739, 499), (527, 743, 740, 526), (514, 744, 741, 513), (501, 745, 742, 500), (528, 746, 743, 527), (515, 747, 744, 514), (502, 748, 745, 501), (529, 749, 746, 528), (516, 750, 747, 515), (503, 751, 748, 502), (498, 753, 749, 529), (517, 752, 750, 516), (490, 754, 757, 491), (477, 755, 758, 478), (491, 757, 759, 492), (478, 758, 760, 479), (492, 759, 761, 493), (479, 760, 762, 480), (466, 756, 763, 467), (493, 761, 764, 494), (480, 762, 765, 481), (467, 763, 766, 468), (494, 764, 767, 495), (481, 765, 768, 482), (468, 766, 769, 469), (495, 767, 770, 496), (482, 768, 771, 483), (469, 769, 772, 470), (496, 770, 773, 497), (483, 771, 774, 484), (470, 772, 775, 471), (497, 773, 756, 466), (484, 774, 776, 485), (471, 775, 777, 472), (485, 776, 778, 486), (472, 777, 779, 473), (486, 778, 780, 487), (473, 779, 781, 474), (487, 780, 782, 488), (474, 781, 783, 475), (488, 782, 784, 489), (475, 783, 785, 476), (489, 784, 754, 490), (476, 785, 755, 477), (417, 403, 446), (454, 431, 446, 786)])
me_cylinder.polygons.foreach_set('use_smooth', [True] * 723)
me_cylinder.polygons.foreach_set('material_index', [1, 1, 1, 1, 1, 1, 1, 1, 1, 1, 1, 1, 1, 1, 1, 1, 1, 1, 1, 1, 1, 1, 1, 1, 1, 1, 1, 1, 1, 1, 1, 1, 1, 1, 1, 1, 1, 1, 1, 1, 1, 1, 1, 1, 1, 1, 1, 1, 1, 1, 1, 1, 1, 1, 1, 1, 1, 1, 1, 1, 1, 1, 1, 1, 1, 1, 1, 1, 1, 1, 1, 1, 1, 1, 1, 1, 1, 1, 1, 1, 1, 1, 1, 1, 1, 1, 1, 1, 1, 1, 1, 1, 1, 1, 1, 1, 1, 1, 1, 1, 1, 1, 1, 1, 1, 1, 1, 1, 1, 1, 1, 1, 1, 1, 1, 1, 1, 1, 1, 1, 1, 1, 1, 1, 1, 1, 1, 1, 1, 1, 1, 1, 1, 1, 1, 1, 1, 1, 1, 1, 1, 1, 1, 1, 1, 1, 1, 1, 1, 1, 1, 1, 1, 1, 1, 1, 1, 1, 1, 1, 1, 1, 1, 1, 1, 1, 1, 1, 1, 1, 1, 1, 1, 1, 1, 1, 1, 1, 1, 1, 1, 1, 1, 1, 1, 1, 1, 1, 1, 1, 1, 1, 1, 1, 1, 1, 1, 1, 1, 1, 1, 1, 1, 1, 1, 1, 1, 1, 1, 1, 1, 1, 1, 1, 1, 1, 1, 1, 1, 1, 1, 1, 1, 1, 0, 0, 0, 0, 0, 0, 0, 0, 0, 0, 0, 0, 0, 0, 0, 0, 0, 0, 0, 0, 0, 0, 0, 0, 0, 0, 0, 0, 0, 0, 0, 0, 0, 0, 0, 0, 0, 0, 0, 0, 0, 0, 0, 0, 0, 0, 0, 0, 0, 0, 0, 0, 0, 0, 0, 0, 0, 0, 0, 0, 0, 0, 0, 0, 0, 0, 0, 0, 0, 0, 0, 0, 0, 0, 0, 0, 0, 0, 0, 0, 0, 0, 0, 0, 0, 0, 0, 0, 0, 0, 0, 0, 0, 0, 0, 0, 0, 0, 0, 0, 0, 0, 0, 0, 0, 0, 0, 0, 0, 0, 0, 0, 0, 0, 0, 0, 0, 0, 0, 0, 0, 0, 0, 0, 0, 0, 0, 0, 0, 0, 0, 0, 0, 0, 0, 0, 0, 0, 0, 0, 0, 0, 0, 0, 0, 0, 0, 0, 0, 0, 0, 0, 0, 0, 0, 0, 0, 0, 0, 0, 0, 0, 0, 0, 0, 0, 0, 0, 0, 0, 0, 0, 0, 0, 0, 0, 0, 0, 0, 0, 0, 0, 0, 0, 0, 0, 0, 0, 0, 0, 0, 0, 0, 0, 0, 0, 0, 0, 0, 0, 0, 0, 0, 0, 0, 0, 0, 0, 0, 0, 0, 0, 0, 0, 0, 0, 0, 0, 0, 0, 0, 0, 0, 0, 0, 0, 0, 0, 0, 0, 0, 0, 0, 0, 0, 0, 0, 0, 0, 0, 0, 0, 0, 0, 0, 0, 0, 0, 0, 0, 0, 0, 0, 0, 0, 0, 0, 0, 0, 0, 0, 0, 0, 0, 0, 0, 0, 0, 0, 0, 0, 0, 0, 0, 0, 0, 0, 0, 0, 0, 0, 0, 0, 0, 0, 0, 0, 0, 0, 0, 0, 0, 0, 0, 0, 0, 0, 0, 0, 0, 0, 0, 0, 0, 0, 0, 0, 0, 0, 0, 0, 0, 0, 0, 0, 0, 0, 0, 0, 0, 0, 0, 0, 0, 0, 0, 0, 0, 0, 0, 0, 0, 0, 0, 0, 0, 0, 0, 0, 0, 0, 0, 0, 0, 0, 0, 0, 0, 0, 0, 0, 0, 0, 0, 0, 0, 0, 0, 0, 0, 0, 0, 0, 0, 0, 0, 0, 0, 0, 0, 0, 0, 0, 0, 0, 0, 0, 0, 0, 0, 0, 0, 0, 0, 0, 0, 0, 0, 0, 0, 0, 0, 0, 0, 0, 0, 0, 0, 0, 0, 0, 0, 0, 0, 0, 0, 0, 0, 0, 0, 0, 0, 0, 0, 0, 0, 0, 0, 0, 0, 0, 0, 0, 0, 0, 0, 0, 0, 0, 0, 0, 0, 0, 0, 0, 0, 0, 0, 0, 0, 0, 0, 0, 0, 0, 0, 0, 0, 0, 0, 0, 0, 0, 0, 0, 0, 0, 0, 0, 0, 0, 0, 0, 0, 0, 0, 0, 0, 0, 0, 0, 0, 0, 0, 0, 0, 0, 0, 0, 0, 0, 0, 0, 0, 0, 0, 0, 0, 0, 0, 0, 0, 0, 0, 0, 0, 0, 0, 0])
_uv = me_cylinder.uv_layers.new(name='UVMap')
_uv.uv.foreach_set('vector', [0.7367, 0.8807, 0.737, 0.9059, 0.7306, 0.906, 0.7306, 0.8807, 0.7306, 0.8807, 0.7306, 0.906, 0.7244, 0.9061, 0.7248, 0.8808, 0.7248, 0.8808, 0.7244, 0.9061, 0.7187, 0.9063, 0.7193, 0.8808, 0.7193, 0.8808, 0.7187, 0.9063, 0.7135, 0.9064, 0.7142, 0.8809, 0.7142, 0.8809, 0.7135, 0.9064, 0.709, 0.9066, 0.7097, 0.8809, 0.7097, 0.8809, 0.709, 0.9066, 0.7053, 0.9068, 0.7059, 0.881, 0.7059, 0.881, 0.7053, 0.9068, 0.7023, 0.9069, 0.7026, 0.881, 0.7026, 0.881, 0.7023, 0.9069, 0.6999, 0.907, 0.6997, 0.881, 0.6997, 0.881, 0.6999, 0.907, 0.6974, 0.907, 0.6968, 0.881, 0.6968, 0.881, 0.6974, 0.907, 0.6944, 0.9069, 0.6935, 0.881, 0.6935, 0.881, 0.6944, 0.9069, 0.6907, 0.9068, 0.6897, 0.881, 0.6897, 0.881, 0.6907, 0.9068, 0.6862, 0.9067, 0.6852, 0.881, 0.6852, 0.881, 0.6862, 0.9067, 0.6809, 0.9066, 0.6801, 0.881, 0.6801, 0.881, 0.6809, 0.9066, 0.6751, 0.9066, 0.6745, 0.8809, 0.6745, 0.8809, 0.6751, 0.9066, 0.6689, 0.9065, 0.6686, 0.8809, 0.6686, 0.8809, 0.6689, 0.9065, 0.6624, 0.9065, 0.6626, 0.8809, 0.7077, 0.7201, 0.7047, 0.72, 0.7044, 0.7026, 0.7073, 0.7028, 0.6748, 0.7288, 0.6721, 0.7698, 0.6665, 0.7694, 0.6701, 0.7285, 0.6721, 0.7698, 0.6697, 0.8154, 0.6634, 0.8151, 0.6665, 0.7694, 0.6697, 0.8154, 0.6689, 0.8434, 0.6627, 0.8433, 0.6634, 0.8151, 0.6689, 0.8434, 0.6686, 0.8809, 0.6626, 0.8809, 0.6627, 0.8433, 0.6794, 0.7291, 0.6775, 0.7703, 0.6721, 0.7698, 0.6748, 0.7288, 0.6775, 0.7703, 0.6756, 0.8156, 0.6697, 0.8154, 0.6721, 0.7698, 0.6756, 0.8156, 0.6749, 0.8434, 0.6689, 0.8434, 0.6697, 0.8154, 0.6749, 0.8434, 0.6745, 0.8809, 0.6686, 0.8809, 0.6689, 0.8434, 0.6838, 0.7293, 0.6825, 0.7707, 0.6775, 0.7703, 0.6794, 0.7291, 0.6825, 0.7707, 0.6812, 0.8158, 0.6756, 0.8156, 0.6775, 0.7703, 0.6812, 0.8158, 0.6804, 0.8434, 0.6749, 0.8434, 0.6756, 0.8156, 0.6804, 0.8434, 0.6801, 0.881, 0.6745, 0.8809, 0.6749, 0.8434, 0.6878, 0.7294, 0.687, 0.7711, 0.6825, 0.7707, 0.6838, 0.7293, 0.687, 0.7711, 0.6862, 0.816, 0.6812, 0.8158, 0.6825, 0.7707, 0.6862, 0.816, 0.6855, 0.8434, 0.6804, 0.8434, 0.6812, 0.8158, 0.6855, 0.8434, 0.6852, 0.881, 0.6801, 0.881, 0.6804, 0.8434, 0.6915, 0.7296, 0.691, 0.7715, 0.687, 0.7711, 0.6878, 0.7294, 0.691, 0.7715, 0.6905, 0.8161, 0.6862, 0.816, 0.687, 0.7711, 0.6905, 0.8161, 0.69, 0.8433, 0.6855, 0.8434, 0.6862, 0.816, 0.69, 0.8433, 0.6897, 0.881, 0.6852, 0.881, 0.6855, 0.8434, 0.6946, 0.7297, 0.6944, 0.7717, 0.691, 0.7715, 0.6915, 0.7296, 0.6944, 0.7717, 0.6941, 0.8162, 0.6905, 0.8161, 0.691, 0.7715, 0.6941, 0.8162, 0.6937, 0.8433, 0.69, 0.8433, 0.6905, 0.8161, 0.6937, 0.8433, 0.6935, 0.881, 0.6897, 0.881, 0.69, 0.8433, 0.6974, 0.7298, 0.6972, 0.7719, 0.6944, 0.7717, 0.6946, 0.7297, 0.6972, 0.7719, 0.6971, 0.8162, 0.6941, 0.8162, 0.6944, 0.7717, 0.6971, 0.8162, 0.6969, 0.8432, 0.6937, 0.8433, 0.6941, 0.8162, 0.6969, 0.8432, 0.6968, 0.881, 0.6935, 0.881, 0.6937, 0.8433, 0.6998, 0.7298, 0.6997, 0.7719, 0.6972, 0.7719, 0.6974, 0.7298, 0.6997, 0.7719, 0.6997, 0.8162, 0.6971, 0.8162, 0.6972, 0.7719, 0.6997, 0.8162, 0.6997, 0.8432, 0.6969, 0.8432, 0.6971, 0.8162, 0.6997, 0.8432, 0.6997, 0.881, 0.6968, 0.881, 0.6969, 0.8432, 0.7022, 0.7298, 0.7022, 0.7719, 0.6997, 0.7719, 0.6998, 0.7298, 0.7022, 0.7719, 0.7023, 0.8162, 0.6997, 0.8162, 0.6997, 0.7719, 0.7023, 0.8162, 0.7025, 0.8432, 0.6997, 0.8432, 0.6997, 0.8162, 0.7025, 0.8432, 0.7026, 0.881, 0.6997, 0.881, 0.6997, 0.8432, 0.705, 0.7297, 0.705, 0.7717, 0.7022, 0.7719, 0.7022, 0.7298, 0.705, 0.7717, 0.7053, 0.8162, 0.7023, 0.8162, 0.7022, 0.7719, 0.7053, 0.8162, 0.7056, 0.8433, 0.7025, 0.8432, 0.7023, 0.8162, 0.7056, 0.8433, 0.7059, 0.881, 0.7026, 0.881, 0.7025, 0.8432, 0.7081, 0.7296, 0.7084, 0.7715, 0.705, 0.7717, 0.705, 0.7297, 0.7084, 0.7715, 0.7089, 0.8161, 0.7053, 0.8162, 0.705, 0.7717, 0.7089, 0.8161, 0.7094, 0.8433, 0.7056, 0.8433, 0.7053, 0.8162, 0.7094, 0.8433, 0.7097, 0.8809, 0.7059, 0.881, 0.7056, 0.8433, 0.7117, 0.7295, 0.7124, 0.7712, 0.7084, 0.7715, 0.7081, 0.7296, 0.7124, 0.7712, 0.7132, 0.816, 0.7089, 0.8161, 0.7084, 0.7715, 0.7132, 0.816, 0.7138, 0.8434, 0.7094, 0.8433, 0.7089, 0.8161, 0.7138, 0.8434, 0.7142, 0.8809, 0.7097, 0.8809, 0.7094, 0.8433, 0.7158, 0.7294, 0.7169, 0.7708, 0.7124, 0.7712, 0.7117, 0.7295, 0.7169, 0.7708, 0.7182, 0.8159, 0.7132, 0.816, 0.7124, 0.7712, 0.7182, 0.8159, 0.7189, 0.8434, 0.7138, 0.8434, 0.7132, 0.816, 0.7189, 0.8434, 0.7193, 0.8808, 0.7142, 0.8809, 0.7138, 0.8434, 0.7201, 0.7292, 0.7219, 0.7703, 0.7169, 0.7708, 0.7158, 0.7294, 0.7219, 0.7703, 0.7237, 0.8157, 0.7182, 0.8159, 0.7169, 0.7708, 0.7237, 0.8157, 0.7245, 0.8435, 0.7189, 0.8434, 0.7182, 0.8159, 0.7245, 0.8435, 0.7248, 0.8808, 0.7193, 0.8808, 0.7189, 0.8434, 0.7247, 0.729, 0.7273, 0.7699, 0.7219, 0.7703, 0.7201, 0.7292, 0.7273, 0.7699, 0.7297, 0.8154, 0.7237, 0.8157, 0.7219, 0.7703, 0.7297, 0.8154, 0.7304, 0.8434, 0.7245, 0.8435, 0.7237, 0.8157, 0.7304, 0.8434, 0.7306, 0.8807, 0.7248, 0.8808, 0.7245, 0.8435, 0.7294, 0.7287, 0.7328, 0.7695, 0.7273, 0.7699, 0.7247, 0.729, 0.7328, 0.7695, 0.736, 0.8152, 0.7297, 0.8154, 0.7273, 0.7699, 0.736, 0.8152, 0.7366, 0.8434, 0.7304, 0.8434, 0.7297, 0.8154, 0.7366, 0.8434, 0.7367, 0.8807, 0.7306, 0.8807, 0.7304, 0.8434, 0.729, 0.7198, 0.7294, 0.7287, 0.7247, 0.729, 0.7242, 0.72, 0.7242, 0.72, 0.7247, 0.729, 0.7201, 0.7292, 0.7196, 0.7201, 0.7196, 0.7201, 0.7201, 0.7292, 0.7158, 0.7294, 0.7152, 0.7201, 0.7152, 0.7201, 0.7158, 0.7294, 0.7117, 0.7295, 0.7112, 0.7201, 0.7112, 0.7201, 0.7117, 0.7295, 0.7081, 0.7296, 0.7077, 0.7201, 0.7077, 0.7201, 0.7081, 0.7296, 0.705, 0.7297, 0.7047, 0.72, 0.7047, 0.72, 0.705, 0.7297, 0.7022, 0.7298, 0.7021, 0.7199, 0.7021, 0.7199, 0.7022, 0.7298, 0.6998, 0.7298, 0.6998, 0.7198, 0.6998, 0.7198, 0.6998, 0.7298, 0.6974, 0.7298, 0.6976, 0.7199, 0.6976, 0.7199, 0.6974, 0.7298, 0.6946, 0.7297, 0.695, 0.7199, 0.695, 0.7199, 0.6946, 0.7297, 0.6915, 0.7296, 0.692, 0.72, 0.692, 0.72, 0.6915, 0.7296, 0.6878, 0.7294, 0.6884, 0.72, 0.6884, 0.72, 0.6878, 0.7294, 0.6838, 0.7293, 0.6844, 0.72, 0.6844, 0.72, 0.6838, 0.7293, 0.6794, 0.7291, 0.68, 0.7199, 0.68, 0.7199, 0.6794, 0.7291, 0.6748, 0.7288, 0.6754, 0.7198, 0.6754, 0.7198, 0.6748, 0.7288, 0.6701, 0.7285, 0.6706, 0.7195, 0.68, 0.7199, 0.6754, 0.7198, 0.6762, 0.7026, 0.6808, 0.7027, 0.7242, 0.72, 0.7196, 0.7201, 0.719, 0.7029, 0.7236, 0.7028, 0.695, 0.7199, 0.692, 0.72, 0.6926, 0.7026, 0.6955, 0.7025, 0.7047, 0.72, 0.7021, 0.7199, 0.702, 0.7025, 0.7044, 0.7026, 0.6754, 0.7198, 0.6706, 0.7195, 0.6713, 0.7024, 0.6762, 0.7026, 0.7196, 0.7201, 0.7152, 0.7201, 0.7146, 0.7029, 0.719, 0.7029, 0.692, 0.72, 0.6884, 0.72, 0.6892, 0.7027, 0.6926, 0.7026, 0.7021, 0.7199, 0.6998, 0.7198, 0.7, 0.7025, 0.702, 0.7025, 0.7152, 0.7201, 0.7112, 0.7201, 0.7107, 0.7029, 0.7146, 0.7029, 0.6884, 0.72, 0.6844, 0.72, 0.6852, 0.7027, 0.6892, 0.7027, 0.6998, 0.7198, 0.6976, 0.7199, 0.6979, 0.7025, 0.7, 0.7025, 0.7112, 0.7201, 0.7077, 0.7201, 0.7073, 0.7028, 0.7107, 0.7029, 0.6844, 0.72, 0.68, 0.7199, 0.6808, 0.7027, 0.6852, 0.7027, 0.729, 0.7198, 0.7242, 0.72, 0.7236, 0.7028, 0.7285, 0.7027, 0.6976, 0.7199, 0.695, 0.7199, 0.6955, 0.7025, 0.6979, 0.7025, 0.7367, 0.8807, 0.7427, 0.8806, 0.7433, 0.9059, 0.737, 0.9059, 0.7427, 0.8806, 0.7485, 0.8806, 0.7495, 0.9058, 0.7433, 0.9059, 0.7485, 0.8806, 0.7539, 0.8806, 0.7552, 0.9058, 0.7495, 0.9058, 0.7539, 0.8806, 0.7589, 0.8806, 0.7604, 0.9058, 0.7552, 0.9058, 0.7589, 0.8806, 0.7633, 0.8805, 0.7649, 0.9058, 0.7604, 0.9058, 0.7633, 0.8805, 0.767, 0.8805, 0.7686, 0.9058, 0.7649, 0.9058, 0.767, 0.8805, 0.7701, 0.8805, 0.7716, 0.9058, 0.7686, 0.9058, 0.623, 0.8808, 0.6258, 0.8808, 0.6248, 0.9065, 0.6222, 0.9064, 0.6258, 0.8808, 0.6286, 0.8808, 0.6273, 0.9066, 0.6248, 0.9065, 0.6286, 0.8808, 0.6318, 0.8808, 0.6303, 0.9066, 0.6273, 0.9066, 0.6318, 0.8808, 0.6356, 0.8808, 0.6341, 0.9065, 0.6303, 0.9066, 0.6356, 0.8808, 0.64, 0.8808, 0.6386, 0.9065, 0.6341, 0.9065, 0.64, 0.8808, 0.6451, 0.8808, 0.6439, 0.9065, 0.6386, 0.9065, 0.6451, 0.8808, 0.6506, 0.8809, 0.6497, 0.9065, 0.6439, 0.9065, 0.6506, 0.8809, 0.6565, 0.8809, 0.656, 0.9065, 0.6497, 0.9065, 0.6565, 0.8809, 0.6626, 0.8809, 0.6624, 0.9065, 0.656, 0.9065, 0.7495, 0.7186, 0.75, 0.7018, 0.753, 0.7017, 0.7523, 0.7185, 0.6655, 0.7282, 0.6701, 0.7285, 0.6665, 0.7694, 0.661, 0.7689, 0.661, 0.7689, 0.6665, 0.7694, 0.6634, 0.8151, 0.6571, 0.8148, 0.6571, 0.8148, 0.6634, 0.8151, 0.6627, 0.8433, 0.6565, 0.8432, 0.6565, 0.8432, 0.6627, 0.8433, 0.6626, 0.8809, 0.6565, 0.8809, 0.661, 0.7279, 0.6655, 0.7282, 0.661, 0.7689, 0.6556, 0.7685, 0.6556, 0.7685, 0.661, 0.7689, 0.6571, 0.8148, 0.651, 0.8145, 0.651, 0.8145, 0.6571, 0.8148, 0.6565, 0.8432, 0.6504, 0.8431, 0.6504, 0.8431, 0.6565, 0.8432, 0.6565, 0.8809, 0.6506, 0.8809, 0.6568, 0.7275, 0.661, 0.7279, 0.6556, 0.7685, 0.6505, 0.7681, 0.6505, 0.7681, 0.6556, 0.7685, 0.651, 0.8145, 0.6452, 0.8142, 0.6452, 0.8142, 0.651, 0.8145, 0.6504, 0.8431, 0.6447, 0.8429, 0.6447, 0.8429, 0.6504, 0.8431, 0.6506, 0.8809, 0.6451, 0.8808, 0.6529, 0.7272, 0.6568, 0.7275, 0.6505, 0.7681, 0.6459, 0.7677, 0.6459, 0.7677, 0.6505, 0.7681, 0.6452, 0.8142, 0.6399, 0.8139, 0.6399, 0.8139, 0.6452, 0.8142, 0.6447, 0.8429, 0.6395, 0.8428, 0.6395, 0.8428, 0.6447, 0.8429, 0.6451, 0.8808, 0.64, 0.8808, 0.6496, 0.7269, 0.6529, 0.7272, 0.6459, 0.7677, 0.6419, 0.7673, 0.6419, 0.7673, 0.6459, 0.7677, 0.6399, 0.8139, 0.6353, 0.8136, 0.6353, 0.8136, 0.6399, 0.8139, 0.6395, 0.8428, 0.6349, 0.8426, 0.6349, 0.8426, 0.6395, 0.8428, 0.64, 0.8808, 0.6356, 0.8808, 0.6467, 0.7266, 0.6496, 0.7269, 0.6419, 0.7673, 0.6384, 0.7669, 0.6384, 0.7669, 0.6419, 0.7673, 0.6353, 0.8136, 0.6313, 0.8133, 0.6313, 0.8133, 0.6353, 0.8136, 0.6349, 0.8426, 0.631, 0.8425, 0.631, 0.8425, 0.6349, 0.8426, 0.6356, 0.8808, 0.6318, 0.8808, 0.6444, 0.7264, 0.6467, 0.7266, 0.6384, 0.7669, 0.6355, 0.7665, 0.6355, 0.7665, 0.6384, 0.7669, 0.6313, 0.8133, 0.628, 0.813, 0.628, 0.813, 0.6313, 0.8133, 0.631, 0.8425, 0.6277, 0.8425, 0.6277, 0.8425, 0.631, 0.8425, 0.6318, 0.8808, 0.6286, 0.8808, 0.6423, 0.7261, 0.6444, 0.7264, 0.6355, 0.7665, 0.633, 0.7661, 0.633, 0.7661, 0.6355, 0.7665, 0.628, 0.813, 0.625, 0.8127, 0.625, 0.8127, 0.628, 0.813, 0.6277, 0.8425, 0.6247, 0.8425, 0.6247, 0.8425, 0.6277, 0.8425, 0.6286, 0.8808, 0.6258, 0.8808, 0.6403, 0.7259, 0.6423, 0.7261, 0.633, 0.7661, 0.6305, 0.7655, 0.6305, 0.7655, 0.633, 0.7661, 0.625, 0.8127, 0.622, 0.8125, 0.622, 0.8125, 0.625, 0.8127, 0.6247, 0.8425, 0.6218, 0.8425, 0.6218, 0.8425, 0.6247, 0.8425, 0.6258, 0.8808, 0.623, 0.8808, 0.7524, 0.727, 0.7547, 0.7268, 0.7638, 0.7665, 0.7609, 0.767, 0.7609, 0.767, 0.7638, 0.7665, 0.7716, 0.8132, 0.7682, 0.8135, 0.7682, 0.8135, 0.7716, 0.8132, 0.7714, 0.8428, 0.7681, 0.8428, 0.7681, 0.8428, 0.7714, 0.8428, 0.7701, 0.8805, 0.767, 0.8805, 0.7497, 0.7273, 0.7524, 0.727, 0.7609, 0.767, 0.7575, 0.7673, 0.7575, 0.7673, 0.7609, 0.767, 0.7682, 0.8135, 0.7642, 0.8137, 0.7642, 0.8137, 0.7682, 0.8135, 0.7681, 0.8428, 0.7642, 0.8429, 0.7642, 0.8429, 0.7681, 0.8428, 0.767, 0.8805, 0.7633, 0.8805, 0.7464, 0.7276, 0.7497, 0.7273, 0.7575, 0.7673, 0.7534, 0.7677, 0.7534, 0.7677, 0.7575, 0.7673, 0.7642, 0.8137, 0.7595, 0.814, 0.7595, 0.814, 0.7642, 0.8137, 0.7642, 0.8429, 0.7597, 0.8429, 0.7597, 0.8429, 0.7642, 0.8429, 0.7633, 0.8805, 0.7589, 0.8806, 0.7426, 0.7279, 0.7464, 0.7276, 0.7534, 0.7677, 0.7488, 0.7682, 0.7488, 0.7682, 0.7534, 0.7677, 0.7595, 0.814, 0.7542, 0.8143, 0.7542, 0.8143, 0.7595, 0.814, 0.7597, 0.8429, 0.7545, 0.8431, 0.7545, 0.8431, 0.7597, 0.8429, 0.7589, 0.8806, 0.7539, 0.8806, 0.7385, 0.7282, 0.7426, 0.7279, 0.7488, 0.7682, 0.7438, 0.7686, 0.7438, 0.7686, 0.7488, 0.7682, 0.7542, 0.8143, 0.7484, 0.8146, 0.7484, 0.8146, 0.7542, 0.8143, 0.7545, 0.8431, 0.7488, 0.8432, 0.7488, 0.8432, 0.7545, 0.8431, 0.7539, 0.8806, 0.7485, 0.8806, 0.734, 0.7285, 0.7385, 0.7282, 0.7438, 0.7686, 0.7384, 0.769, 0.7384, 0.769, 0.7438, 0.7686, 0.7484, 0.8146, 0.7423, 0.8149, 0.7423, 0.8149, 0.7484, 0.8146, 0.7488, 0.8432, 0.7428, 0.8433, 0.7428, 0.8433, 0.7488, 0.8432, 0.7485, 0.8806, 0.7427, 0.8806, 0.7294, 0.7287, 0.734, 0.7285, 0.7384, 0.769, 0.7328, 0.7695, 0.7328, 0.7695, 0.7384, 0.769, 0.7423, 0.8149, 0.736, 0.8152, 0.736, 0.8152, 0.7423, 0.8149, 0.7428, 0.8433, 0.7366, 0.8434, 0.7366, 0.8434, 0.7428, 0.8433, 0.7427, 0.8806, 0.7367, 0.8807, 0.729, 0.7198, 0.7337, 0.7196, 0.734, 0.7285, 0.7294, 0.7287, 0.7337, 0.7196, 0.7382, 0.7193, 0.7385, 0.7282, 0.734, 0.7285, 0.7382, 0.7193, 0.7424, 0.7191, 0.7426, 0.7279, 0.7385, 0.7282, 0.7424, 0.7191, 0.7462, 0.7188, 0.7464, 0.7276, 0.7426, 0.7279, 0.7462, 0.7188, 0.7495, 0.7186, 0.7497, 0.7273, 0.7464, 0.7276, 0.7495, 0.7186, 0.7523, 0.7185, 0.7524, 0.727, 0.7497, 0.7273, 0.7523, 0.7185, 0.7546, 0.7184, 0.7547, 0.7268, 0.7524, 0.727, 0.6407, 0.7177, 0.6427, 0.7176, 0.6423, 0.7261, 0.6403, 0.7259, 0.6427, 0.7176, 0.6448, 0.7177, 0.6444, 0.7264, 0.6423, 0.7261, 0.6448, 0.7177, 0.6471, 0.7179, 0.6467, 0.7266, 0.6444, 0.7264, 0.6471, 0.7179, 0.6499, 0.7181, 0.6496, 0.7269, 0.6467, 0.7266, 0.6499, 0.7181, 0.6533, 0.7184, 0.6529, 0.7272, 0.6496, 0.7269, 0.6533, 0.7184, 0.6571, 0.7187, 0.6568, 0.7275, 0.6529, 0.7272, 0.6571, 0.7187, 0.6613, 0.719, 0.661, 0.7279, 0.6568, 0.7275, 0.6613, 0.719, 0.6659, 0.7193, 0.6655, 0.7282, 0.661, 0.7279, 0.6659, 0.7193, 0.6706, 0.7195, 0.6701, 0.7285, 0.6655, 0.7282, 0.6613, 0.719, 0.6617, 0.7019, 0.6665, 0.7021, 0.6659, 0.7193, 0.7337, 0.7196, 0.7333, 0.7025, 0.738, 0.7023, 0.7382, 0.7193, 0.6471, 0.7179, 0.6468, 0.701, 0.6498, 0.7011, 0.6499, 0.7181, 0.7523, 0.7185, 0.753, 0.7017, 0.7555, 0.7017, 0.7546, 0.7184, 0.6659, 0.7193, 0.6665, 0.7021, 0.6713, 0.7024, 0.6706, 0.7195, 0.7382, 0.7193, 0.738, 0.7023, 0.7425, 0.7021, 0.7424, 0.7191, 0.6499, 0.7181, 0.6498, 0.7011, 0.6533, 0.7013, 0.6533, 0.7184, 0.6407, 0.7177, 0.64, 0.7011, 0.6422, 0.7009, 0.6427, 0.7176, 0.7424, 0.7191, 0.7425, 0.7021, 0.7465, 0.7019, 0.7462, 0.7188, 0.6533, 0.7184, 0.6533, 0.7013, 0.6573, 0.7016, 0.6571, 0.7187, 0.6427, 0.7176, 0.6422, 0.7009, 0.6444, 0.7009, 0.6448, 0.7177, 0.7462, 0.7188, 0.7465, 0.7019, 0.75, 0.7018, 0.7495, 0.7186, 0.6571, 0.7187, 0.6573, 0.7016, 0.6617, 0.7019, 0.6613, 0.719, 0.729, 0.7198, 0.7285, 0.7027, 0.7333, 0.7025, 0.7337, 0.7196, 0.6448, 0.7177, 0.6444, 0.7009, 0.6468, 0.701, 0.6471, 0.7179, 0.8449, 0.5476, 0.8463, 0.5265, 0.8913, 0.5265, 0.8928, 0.5476, 0.7931, 0.3014, 0.8057, 0.2994, 0.808, 0.3181, 0.7959, 0.3213, 0.7293, 0.3379, 0.7414, 0.3412, 0.7391, 0.3599, 0.7265, 0.3578, 0.9057, 0.648, 0.9048, 0.6293, 0.9327, 0.6293, 0.9318, 0.648, 0.7927, 0.2798, 0.8063, 0.2788, 0.8057, 0.2994, 0.7931, 0.3014, 0.8444, 0.5702, 0.8449, 0.5476, 0.8928, 0.5476, 0.8933, 0.5702, 0.7265, 0.3578, 0.7391, 0.3599, 0.7397, 0.3804, 0.7261, 0.3793, 0.9048, 0.6293, 0.9048, 0.6087, 0.9328, 0.6087, 0.9327, 0.6293, 0.8445, 0.5929, 0.8444, 0.5702, 0.8933, 0.5702, 0.8932, 0.5929, 0.7948, 0.2581, 0.8118, 0.2581, 0.8063, 0.2788, 0.7927, 0.2798, 0.7529, 0.2726, 0.7615, 0.2798, 0.7529, 0.3013, 0.7428, 0.2954, 0.9134, 0.7096, 0.9098, 0.6879, 0.9277, 0.6879, 0.9241, 0.7096, 0.8482, 0.5108, 0.8529, 0.4812, 0.8848, 0.4812, 0.8895, 0.5108, 0.7997, 0.3361, 0.8111, 0.332, 0.8195, 0.3581, 0.8094, 0.3639, 0.8529, 0.4812, 0.8589, 0.4571, 0.8787, 0.4571, 0.8848, 0.4812, 0.8094, 0.3639, 0.8195, 0.3581, 0.8281, 0.3797, 0.8195, 0.3868, 0.9142, 0.7129, 0.9134, 0.7096, 0.9241, 0.7096, 0.9233, 0.7129, 0.7563, 0.2694, 0.7626, 0.2764, 0.7615, 0.2798, 0.7529, 0.2726, 0.7327, 0.2894, 0.7428, 0.2954, 0.7331, 0.3231, 0.7217, 0.319, 0.7126, 0.3782, 0.7261, 0.3793, 0.7282, 0.401, 0.7113, 0.4009, 0.7217, 0.319, 0.7331, 0.3231, 0.7293, 0.3379, 0.7173, 0.3346, 0.5804, 0.3625, 0.5895, 0.364, 0.5895, 0.3734, 0.5804, 0.3749, 0.8109, 0.3939, 0.8195, 0.3868, 0.8229, 0.39, 0.8142, 0.3962, 0.7839, 0.3245, 0.7959, 0.3213, 0.7997, 0.3361, 0.7883, 0.3401, 0.7476, 0.2632, 0.7563, 0.2694, 0.7529, 0.2726, 0.7443, 0.2654, 0.7993, 0.3698, 0.8094, 0.3639, 0.8195, 0.3868, 0.8109, 0.3939, 0.7883, 0.3401, 0.7997, 0.3361, 0.8094, 0.3639, 0.7993, 0.3698, 0.7443, 0.2654, 0.7529, 0.2726, 0.7428, 0.2954, 0.7327, 0.2894, 0.7779, 0.2581, 0.7948, 0.2581, 0.7927, 0.2798, 0.7792, 0.2808, 0.7139, 0.3556, 0.7265, 0.3578, 0.7261, 0.3793, 0.7126, 0.3782, 0.7792, 0.2808, 0.7927, 0.2798, 0.7931, 0.3014, 0.7805, 0.3034, 0.7173, 0.3346, 0.7293, 0.3379, 0.7265, 0.3578, 0.7139, 0.3556, 0.7805, 0.3034, 0.7931, 0.3014, 0.7959, 0.3213, 0.7839, 0.3245, 0.9069, 0.6619, 0.9057, 0.648, 0.9318, 0.648, 0.9307, 0.6619, 0.7959, 0.3213, 0.808, 0.3181, 0.8111, 0.332, 0.7997, 0.3361, 0.8195, 0.3868, 0.8281, 0.3797, 0.8292, 0.383, 0.8229, 0.39, 0.9125, 0.7199, 0.9142, 0.7129, 0.9233, 0.7129, 0.925, 0.7199, 0.8463, 0.5265, 0.8482, 0.5108, 0.8895, 0.5108, 0.8913, 0.5265, 0.8589, 0.4571, 0.8605, 0.4548, 0.8771, 0.4548, 0.8787, 0.4571, 0.9098, 0.6879, 0.9069, 0.6619, 0.9307, 0.6619, 0.9277, 0.6879, 0.9048, 0.6087, 0.9058, 0.588, 0.9317, 0.588, 0.9328, 0.6087, 0.7331, 0.3231, 0.7445, 0.3273, 0.7414, 0.3412, 0.7293, 0.3379, 0.7261, 0.3793, 0.7397, 0.3804, 0.7452, 0.4011, 0.7282, 0.401, 0.7428, 0.2954, 0.7529, 0.3013, 0.7445, 0.3273, 0.7331, 0.3231, 0.8449, 0.6382, 0.8928, 0.6382, 0.8913, 0.6592, 0.8463, 0.6592, 0.7931, 0.2148, 0.7959, 0.1949, 0.808, 0.1981, 0.8057, 0.2168, 0.7293, 0.4642, 0.7265, 0.4443, 0.7391, 0.4424, 0.7414, 0.4611, 0.9057, 0.528, 0.9318, 0.528, 0.9327, 0.5467, 0.9048, 0.5467, 0.7927, 0.2364, 0.7931, 0.2148, 0.8057, 0.2168, 0.8063, 0.2374, 0.8444, 0.6156, 0.8933, 0.6156, 0.8928, 0.6382, 0.8449, 0.6382, 0.7265, 0.4443, 0.7261, 0.4227, 0.7397, 0.4218, 0.7391, 0.4424, 0.9048, 0.5467, 0.9327, 0.5467, 0.9328, 0.5673, 0.9048, 0.5673, 0.8445, 0.5929, 0.8932, 0.5929, 0.8933, 0.6156, 0.8444, 0.6156, 0.7948, 0.2581, 0.7927, 0.2364, 0.8063, 0.2374, 0.8118, 0.2581, 0.7529, 0.5299, 0.7428, 0.507, 0.7529, 0.5011, 0.7615, 0.5228, 0.9134, 0.4664, 0.9241, 0.4664, 0.9277, 0.488, 0.9098, 0.488, 0.8482, 0.6749, 0.8895, 0.6749, 0.8848, 0.7046, 0.8529, 0.7046, 0.7997, 0.1801, 0.8094, 0.1523, 0.8195, 0.1581, 0.8111, 0.1841, 0.8529, 0.7046, 0.8848, 0.7046, 0.8787, 0.7287, 0.8589, 0.7287, 0.8094, 0.1523, 0.8195, 0.1294, 0.8281, 0.1365, 0.8195, 0.1581, 0.9142, 0.463, 0.9233, 0.463, 0.9241, 0.4664, 0.9134, 0.4664, 0.7563, 0.5331, 0.7529, 0.5299, 0.7615, 0.5228, 0.7626, 0.5262, 0.7327, 0.5128, 0.7217, 0.483, 0.7331, 0.4791, 0.7428, 0.507, 0.7126, 0.4237, 0.7113, 0.4009, 0.7282, 0.401, 0.7261, 0.4227, 0.7217, 0.483, 0.7173, 0.4673, 0.7293, 0.4642, 0.7331, 0.4791, 0.6146, 0.338, 0.6146, 0.3256, 0.6236, 0.3271, 0.6236, 0.3365, 0.8109, 0.1223, 0.8142, 0.12, 0.8229, 0.1262, 0.8195, 0.1294, 0.7839, 0.1917, 0.7883, 0.1761, 0.7997, 0.1801, 0.7959, 0.1949, 0.7476, 0.5393, 0.7443, 0.537, 0.7529, 0.5299, 0.7563, 0.5331, 0.7993, 0.1464, 0.8109, 0.1223, 0.8195, 0.1294, 0.8094, 0.1523, 0.7883, 0.1761, 0.7993, 0.1464, 0.8094, 0.1523, 0.7997, 0.1801, 0.7443, 0.537, 0.7327, 0.5128, 0.7428, 0.507, 0.7529, 0.5299, 0.7779, 0.2581, 0.7792, 0.2354, 0.7927, 0.2364, 0.7948, 0.2581, 0.7139, 0.4463, 0.7126, 0.4237, 0.7261, 0.4227, 0.7265, 0.4443, 0.7792, 0.2354, 0.7805, 0.2128, 0.7931, 0.2148, 0.7927, 0.2364, 0.7173, 0.4673, 0.7139, 0.4463, 0.7265, 0.4443, 0.7293, 0.4642, 0.7805, 0.2128, 0.7839, 0.1917, 0.7959, 0.1949, 0.7931, 0.2148, 0.9069, 0.514, 0.9307, 0.514, 0.9318, 0.528, 0.9057, 0.528, 0.7959, 0.1949, 0.7997, 0.1801, 0.8111, 0.1841, 0.808, 0.1981, 0.8195, 0.1294, 0.8229, 0.1262, 0.8292, 0.1332, 0.8281, 0.1365, 0.9125, 0.4561, 0.925, 0.4561, 0.9233, 0.463, 0.9142, 0.463, 0.8463, 0.6592, 0.8913, 0.6592, 0.8895, 0.6749, 0.8482, 0.6749, 0.6137, 0.3632, 0.6137, 0.3484, 0.6167, 0.3496, 0.6167, 0.362, 0.9098, 0.488, 0.9277, 0.488, 0.9307, 0.514, 0.9069, 0.514, 0.9048, 0.5673, 0.9328, 0.5673, 0.9317, 0.588, 0.9058, 0.588, 0.7331, 0.4791, 0.7293, 0.4642, 0.7414, 0.4611, 0.7445, 0.4751, 0.7261, 0.4227, 0.7282, 0.401, 0.7452, 0.4011, 0.7397, 0.4218, 0.7428, 0.507, 0.7331, 0.4791, 0.7445, 0.4751, 0.7529, 0.5011, 0.1087, 0.7099, 0.1163, 0.8657, 0.1004, 0.8658, 0.08641, 0.7099, 0.3458, 0.2795, 0.3458, 0.1236, 0.3466, 0.1236, 0.3469, 0.2795, 0.134, 0.8657, 0.1347, 0.8657, 0.1347, 0.8861, 0.1341, 0.8861, 0.1341, 0.8861, 0.1347, 0.8861, 0.1347, 0.9026, 0.1342, 0.9026, 0.1342, 0.9026, 0.1347, 0.9026, 0.1347, 0.9191, 0.3282, 0.1236, 0.3124, 0.1236, 0.3184, 0.1032, 0.3314, 0.1032, 0.3314, 0.1032, 0.3184, 0.1032, 0.3239, 0.0867, 0.3344, 0.08672, 0.3344, 0.08672, 0.3239, 0.0867, 0.3335, 0.07025, 0.3395, 0.07026, 0.1351, 0.9257, 0.1384, 0.9257, 0.1348, 0.9308, 0.3429, 0.06369, 0.3397, 0.06369, 0.3463, 0.05857, 0.3464, 0.05857, 0.1353, 0.9191, 0.1418, 0.9191, 0.1384, 0.9257, 0.1351, 0.9257, 0.135, 0.9191, 0.1353, 0.9191, 0.1349, 0.9257, 0.3461, 0.08673, 0.3456, 0.08673, 0.3463, 0.07026, 0.3466, 0.07027, 0.346, 0.1032, 0.3454, 0.1032, 0.3456, 0.08673, 0.3461, 0.08673, 0.3458, 0.1236, 0.3452, 0.1236, 0.3454, 0.1032, 0.346, 0.1032, 0.1333, 0.9026, 0.1338, 0.9026, 0.1345, 0.9191, 0.1341, 0.9191, 0.1329, 0.8861, 0.1336, 0.8861, 0.1338, 0.9026, 0.1333, 0.9026, 0.1325, 0.8657, 0.1333, 0.8657, 0.1336, 0.8861, 0.1329, 0.8861, 0.3438, 0.2795, 0.3444, 0.1236, 0.3452, 0.1236, 0.3449, 0.2795, 0.1337, 0.7098, 0.134, 0.8657, 0.1333, 0.8657, 0.1327, 0.7098, 0.2988, 0.2794, 0.3124, 0.1236, 0.3282, 0.1236, 0.321, 0.2795, 0.131, 0.9257, 0.1344, 0.9257, 0.1346, 0.9308, 0.1004, 0.8658, 0.1163, 0.8657, 0.1195, 0.8862, 0.1065, 0.8862, 0.1065, 0.8862, 0.1195, 0.8862, 0.1225, 0.9026, 0.112, 0.9026, 0.112, 0.9026, 0.1225, 0.9026, 0.1277, 0.9191, 0.1216, 0.9191, 0.3451, 0.08673, 0.3344, 0.08672, 0.3395, 0.07026, 0.346, 0.07026, 0.3448, 0.1032, 0.3314, 0.1032, 0.3344, 0.08672, 0.3451, 0.08673, 0.3444, 0.1236, 0.3282, 0.1236, 0.3314, 0.1032, 0.3448, 0.1032, 0.1384, 0.9257, 0.1416, 0.9257, 0.1349, 0.9308, 0.1316, 0.7098, 0.1325, 0.8657, 0.1163, 0.8657, 0.1087, 0.7099, 0.1347, 0.7098, 0.1347, 0.8657, 0.134, 0.8657, 0.1337, 0.7098, 0.3466, 0.1236, 0.3458, 0.1236, 0.346, 0.1032, 0.3466, 0.1032, 0.3466, 0.1032, 0.346, 0.1032, 0.3461, 0.08673, 0.3466, 0.08673, 0.3466, 0.08673, 0.3461, 0.08673, 0.3466, 0.07026, 0.1338, 0.9026, 0.1342, 0.9026, 0.1345, 0.9191, 0.1336, 0.8861, 0.1341, 0.8861, 0.1342, 0.9026, 0.1338, 0.9026, 0.1333, 0.8657, 0.134, 0.8657, 0.1341, 0.8861, 0.1336, 0.8861, 0.3449, 0.2795, 0.3452, 0.1236, 0.3458, 0.1236, 0.3458, 0.2795, 0.1327, 0.7098, 0.1333, 0.8657, 0.1325, 0.8657, 0.1316, 0.7098, 0.3452, 0.1236, 0.3444, 0.1236, 0.3448, 0.1032, 0.3454, 0.1032, 0.3454, 0.1032, 0.3448, 0.1032, 0.3451, 0.08673, 0.3456, 0.08673, 0.3456, 0.08673, 0.3451, 0.08673, 0.3463, 0.07026, 0.3597, 0.07025, 0.3536, 0.07026, 0.3503, 0.06369, 0.3534, 0.06369, 0.321, 0.2795, 0.3282, 0.1236, 0.3444, 0.1236, 0.3438, 0.2795, 0.1163, 0.8657, 0.1325, 0.8657, 0.1329, 0.8861, 0.1195, 0.8862, 0.1195, 0.8862, 0.1329, 0.8861, 0.1333, 0.9026, 0.1225, 0.9026, 0.1225, 0.9026, 0.1333, 0.9026, 0.1341, 0.9191, 0.1277, 0.9191, 0.3503, 0.06369, 0.3469, 0.06369, 0.3467, 0.05857, 0.2908, 0.9307, 0.321, 0.2795, 0.3438, 0.2795, 0.3206, 0.9308, 0.1095, 0.05857, 0.1327, 0.7098, 0.1316, 0.7098, 0.1071, 0.05858, 0.323, 0.9308, 0.3449, 0.2795, 0.3458, 0.2795, 0.3459, 0.9307, 0.1347, 0.05861, 0.1347, 0.7098, 0.1337, 0.7098, 0.1323, 0.05861, 0.1071, 0.05858, 0.1316, 0.7098, 0.1087, 0.7099, 0.07717, 0.05865, 0.2417, 0.9306, 0.2988, 0.2794, 0.321, 0.2795, 0.2908, 0.9307, 0.1323, 0.05861, 0.1337, 0.7098, 0.1327, 0.7098, 0.1095, 0.05857, 0.3206, 0.9308, 0.3438, 0.2795, 0.3449, 0.2795, 0.323, 0.9308, 0.3459, 0.9307, 0.3458, 0.2795, 0.3469, 0.2795, 0.3483, 0.9307, 0.07717, 0.05865, 0.1087, 0.7099, 0.08641, 0.7099, 0.02781, 0.05879, 0.1608, 0.7099, 0.1831, 0.7099, 0.169, 0.8658, 0.1532, 0.8657, 0.348, 0.2795, 0.3469, 0.2795, 0.3466, 0.1236, 0.3474, 0.1236, 0.1216, 0.9191, 0.1277, 0.9191, 0.131, 0.9257, 0.1279, 0.9257, 0.3462, 0.06369, 0.3429, 0.06369, 0.3465, 0.05857, 0.1346, 0.9257, 0.1347, 0.9257, 0.1347, 0.9308, 0.1355, 0.8657, 0.1354, 0.8861, 0.1347, 0.8861, 0.1347, 0.8657, 0.1354, 0.8861, 0.1352, 0.9026, 0.1347, 0.9026, 0.1347, 0.8861, 0.1352, 0.9026, 0.1347, 0.9191, 0.1347, 0.9026, 0.3651, 0.1236, 0.3618, 0.1032, 0.3749, 0.1032, 0.381, 0.1236, 0.3618, 0.1032, 0.3588, 0.08672, 0.3693, 0.0867, 0.3749, 0.1032, 0.3588, 0.08672, 0.3536, 0.07026, 0.3597, 0.07025, 0.3693, 0.0867, 0.346, 0.07026, 0.3395, 0.07026, 0.3429, 0.06369, 0.3462, 0.06369, 0.1418, 0.9191, 0.1479, 0.9191, 0.1416, 0.9257, 0.1384, 0.9257, 0.3471, 0.08673, 0.3468, 0.07026, 0.3475, 0.08673, 0.3472, 0.1032, 0.3471, 0.08673, 0.3475, 0.08673, 0.3478, 0.1032, 0.3474, 0.1236, 0.3472, 0.1032, 0.3478, 0.1032, 0.348, 0.1236, 0.1362, 0.9026, 0.1353, 0.9191, 0.135, 0.9191, 0.1357, 0.9026, 0.1365, 0.8861, 0.1362, 0.9026, 0.1357, 0.9026, 0.1359, 0.8861, 0.1369, 0.8657, 0.1365, 0.8861, 0.1359, 0.8861, 0.1362, 0.8657, 0.35, 0.2795, 0.3489, 0.2795, 0.348, 0.1236, 0.3488, 0.1236, 0.1358, 0.7098, 0.1368, 0.7098, 0.1362, 0.8657, 0.1355, 0.8657, 0.3954, 0.2794, 0.373, 0.2795, 0.3651, 0.1236, 0.381, 0.1236, 0.169, 0.8658, 0.163, 0.8862, 0.15, 0.8862, 0.1532, 0.8657, 0.163, 0.8862, 0.1575, 0.9026, 0.147, 0.9026, 0.15, 0.8862, 0.1575, 0.9026, 0.1479, 0.9191, 0.1418, 0.9191, 0.147, 0.9026, 0.1277, 0.9191, 0.1341, 0.9191, 0.1344, 0.9257, 0.131, 0.9257, 0.348, 0.08673, 0.3472, 0.07026, 0.3536, 0.07026, 0.3588, 0.08672, 0.3484, 0.1032, 0.348, 0.08673, 0.3588, 0.08672, 0.3618, 0.1032, 0.3488, 0.1236, 0.3484, 0.1032, 0.3618, 0.1032, 0.3651, 0.1236, 0.3466, 0.07027, 0.3463, 0.07026, 0.3464, 0.06369, 0.3466, 0.06369, 0.1378, 0.7098, 0.1608, 0.7099, 0.1532, 0.8657, 0.1369, 0.8657, 0.1347, 0.7098, 0.1358, 0.7098, 0.1355, 0.8657, 0.1347, 0.8657, 0.3466, 0.1236, 0.3466, 0.1032, 0.3472, 0.1032, 0.3474, 0.1236, 0.3466, 0.1032, 0.3466, 0.08673, 0.3471, 0.08673, 0.3472, 0.1032, 0.3466, 0.08673, 0.3466, 0.07027, 0.3471, 0.08673, 0.3395, 0.07026, 0.3335, 0.07025, 0.3397, 0.06369, 0.3429, 0.06369, 0.1357, 0.9026, 0.1347, 0.9191, 0.1352, 0.9026, 0.1359, 0.8861, 0.1357, 0.9026, 0.1352, 0.9026, 0.1354, 0.8861, 0.1362, 0.8657, 0.1359, 0.8861, 0.1354, 0.8861, 0.1355, 0.8657, 0.3489, 0.2795, 0.348, 0.2795, 0.3474, 0.1236, 0.348, 0.1236, 0.1368, 0.7098, 0.1378, 0.7098, 0.1369, 0.8657, 0.1362, 0.8657, 0.3536, 0.07026, 0.3472, 0.07026, 0.3469, 0.06369, 0.3503, 0.06369, 0.348, 0.1236, 0.3478, 0.1032, 0.3484, 0.1032, 0.3488, 0.1236, 0.3478, 0.1032, 0.3475, 0.08673, 0.348, 0.08673, 0.3484, 0.1032, 0.3475, 0.08673, 0.3472, 0.07026, 0.348, 0.08673, 0.1347, 0.9191, 0.1347, 0.9257, 0.1346, 0.9257, 0.373, 0.2795, 0.35, 0.2795, 0.3488, 0.1236, 0.3651, 0.1236, 0.1532, 0.8657, 0.15, 0.8862, 0.1365, 0.8861, 0.1369, 0.8657, 0.15, 0.8862, 0.147, 0.9026, 0.1362, 0.9026, 0.1365, 0.8861, 0.147, 0.9026, 0.1418, 0.9191, 0.1353, 0.9191, 0.1362, 0.9026, 0.1341, 0.9191, 0.1345, 0.9191, 0.1344, 0.9257, 0.4059, 0.9307, 0.3759, 0.9308, 0.35, 0.2795, 0.373, 0.2795, 0.16, 0.05857, 0.1624, 0.05858, 0.1378, 0.7098, 0.1368, 0.7098, 0.3735, 0.9308, 0.3507, 0.9307, 0.348, 0.2795, 0.3489, 0.2795, 0.1347, 0.05861, 0.1371, 0.05861, 0.1358, 0.7098, 0.1347, 0.7098, 0.1624, 0.05858, 0.1923, 0.05865, 0.1608, 0.7099, 0.1378, 0.7098, 0.4554, 0.9306, 0.4059, 0.9307, 0.373, 0.2795, 0.3954, 0.2794, 0.1371, 0.05861, 0.16, 0.05857, 0.1368, 0.7098, 0.1358, 0.7098, 0.3759, 0.9308, 0.3735, 0.9308, 0.3489, 0.2795, 0.35, 0.2795, 0.3507, 0.9307, 0.3483, 0.9307, 0.3469, 0.2795, 0.348, 0.2795, 0.1923, 0.05865, 0.2417, 0.05879, 0.1831, 0.7099, 0.1608, 0.7099, 0.5702, 0.6011, 0.597, 0.6011, 0.597, 0.612, 0.5702, 0.612, 0.6318, 0.6501, 0.605, 0.6501, 0.605, 0.6421, 0.6318, 0.6421, 0.5702, 0.5905, 0.597, 0.5905, 0.597, 0.6011, 0.5702, 0.6011, 0.6398, 0.6416, 0.6666, 0.6416, 0.6666, 0.65, 0.6398, 0.65, 0.5702, 0.5806, 0.597, 0.5806, 0.597, 0.5905, 0.5702, 0.5905, 0.6398, 0.632, 0.6666, 0.632, 0.6666, 0.6416, 0.6398, 0.6416, 0.5831, 0.2621, 0.6099, 0.2621, 0.6099, 0.2729, 0.5831, 0.2729, 0.5702, 0.5718, 0.597, 0.5718, 0.597, 0.5806, 0.5702, 0.5806, 0.6398, 0.6216, 0.6666, 0.6216, 0.6666, 0.632, 0.6398, 0.632, 0.5831, 0.2517, 0.6099, 0.2517, 0.6099, 0.2621, 0.5831, 0.2621, 0.5831, 0.3037, 0.6099, 0.3037, 0.6099, 0.3121, 0.5831, 0.3121, 0.6398, 0.6108, 0.6666, 0.6108, 0.6666, 0.6216, 0.6398, 0.6216, 0.5831, 0.2421, 0.6099, 0.2421, 0.6099, 0.2517, 0.5831, 0.2517, 0.5831, 0.2941, 0.6099, 0.2941, 0.6099, 0.3037, 0.5831, 0.3037, 0.6398, 0.6, 0.6666, 0.6, 0.6666, 0.6108, 0.6398, 0.6108, 0.5831, 0.2337, 0.6099, 0.2337, 0.6099, 0.2421, 0.5831, 0.2421, 0.5831, 0.2837, 0.6099, 0.2837, 0.6099, 0.2941, 0.5831, 0.2941, 0.6398, 0.5896, 0.6666, 0.5896, 0.6666, 0.6, 0.6398, 0.6, 0.6318, 0.5806, 0.605, 0.5806, 0.605, 0.5718, 0.6318, 0.5718, 0.5831, 0.2729, 0.6099, 0.2729, 0.6099, 0.2837, 0.5831, 0.2837, 0.6398, 0.58, 0.6666, 0.58, 0.6666, 0.5896, 0.6398, 0.5896, 0.6318, 0.5904, 0.605, 0.5904, 0.605, 0.5806, 0.6318, 0.5806, 0.6398, 0.5716, 0.6666, 0.5716, 0.6666, 0.58, 0.6398, 0.58, 0.6318, 0.601, 0.605, 0.601, 0.605, 0.5904, 0.6318, 0.5904, 0.5702, 0.6421, 0.597, 0.6421, 0.597, 0.65, 0.5702, 0.65, 0.6318, 0.6118, 0.605, 0.6118, 0.605, 0.601, 0.6318, 0.601, 0.5702, 0.6329, 0.597, 0.6329, 0.597, 0.6421, 0.5702, 0.6421, 0.6318, 0.6226, 0.605, 0.6226, 0.605, 0.6118, 0.6318, 0.6118, 0.5702, 0.6227, 0.597, 0.6227, 0.597, 0.6329, 0.5702, 0.6329, 0.6318, 0.6328, 0.605, 0.6328, 0.605, 0.6226, 0.6318, 0.6226, 0.5702, 0.612, 0.597, 0.612, 0.597, 0.6227, 0.5702, 0.6227, 0.6318, 0.6421, 0.605, 0.6421, 0.605, 0.6328, 0.6318, 0.6328, 0.7188, 0.1777, 0.7059, 0.1698, 0.7104, 0.1648, 0.7251, 0.1706, 0.6193, 0.1378, 0.6349, 0.1414, 0.6334, 0.1473, 0.6171, 0.1461, 0.7109, 0.1836, 0.7002, 0.1741, 0.7059, 0.1698, 0.7188, 0.1777, 0.6236, 0.13, 0.638, 0.1359, 0.6349, 0.1414, 0.6193, 0.1378, 0.7015, 0.1883, 0.6935, 0.1774, 0.7002, 0.1741, 0.7109, 0.1836, 0.6299, 0.123, 0.6425, 0.1308, 0.638, 0.1359, 0.6236, 0.13, 0.6911, 0.1916, 0.6861, 0.1797, 0.6935, 0.1774, 0.7015, 0.1883, 0.6379, 0.117, 0.6482, 0.1266, 0.6425, 0.1308, 0.6299, 0.123, 0.68, 0.1932, 0.6782, 0.1809, 0.6861, 0.1797, 0.6911, 0.1916, 0.6473, 0.1124, 0.6549, 0.1232, 0.6482, 0.1266, 0.6379, 0.117, 0.6687, 0.1932, 0.6702, 0.1809, 0.6782, 0.1809, 0.68, 0.1932, 0.6577, 0.1091, 0.6623, 0.1209, 0.6549, 0.1232, 0.6473, 0.1124, 0.6577, 0.1916, 0.6623, 0.1797, 0.6702, 0.1809, 0.6687, 0.1932, 0.6687, 0.1075, 0.6702, 0.1198, 0.6623, 0.1209, 0.6577, 0.1091, 0.6472, 0.1883, 0.6549, 0.1774, 0.6623, 0.1797, 0.6577, 0.1916, 0.68, 0.1075, 0.6782, 0.1198, 0.6702, 0.1198, 0.6687, 0.1075, 0.6379, 0.1836, 0.6482, 0.1741, 0.6549, 0.1774, 0.6472, 0.1883, 0.7294, 0.1378, 0.7135, 0.1414, 0.7104, 0.1359, 0.7251, 0.13, 0.6911, 0.1091, 0.6861, 0.1209, 0.6782, 0.1198, 0.68, 0.1075, 0.6299, 0.1777, 0.6425, 0.1698, 0.6482, 0.1741, 0.6379, 0.1836, 0.7316, 0.1461, 0.715, 0.1473, 0.7135, 0.1414, 0.7294, 0.1378, 0.7015, 0.1124, 0.6936, 0.1232, 0.6861, 0.1209, 0.6911, 0.1091, 0.6236, 0.1706, 0.638, 0.1648, 0.6425, 0.1698, 0.6299, 0.1777, 0.7316, 0.1546, 0.715, 0.1533, 0.715, 0.1473, 0.7316, 0.1461, 0.7109, 0.117, 0.7002, 0.1266, 0.6936, 0.1232, 0.7015, 0.1124, 0.6193, 0.1628, 0.6349, 0.1592, 0.638, 0.1648, 0.6236, 0.1706, 0.7294, 0.1628, 0.7135, 0.1592, 0.715, 0.1533, 0.7316, 0.1546, 0.7189, 0.123, 0.7059, 0.1308, 0.7002, 0.1266, 0.7109, 0.117, 0.6171, 0.1546, 0.6334, 0.1533, 0.6349, 0.1592, 0.6193, 0.1628, 0.7251, 0.1706, 0.7104, 0.1648, 0.7135, 0.1592, 0.7294, 0.1628, 0.7251, 0.13, 0.7104, 0.1359, 0.7059, 0.1308, 0.7189, 0.123, 0.6171, 0.1461, 0.6334, 0.1473, 0.6334, 0.1533, 0.6171, 0.1546, 0.6861, 0.1797, 0.6855, 0.1782, 0.6926, 0.1761, 0.6935, 0.1774, 0.6482, 0.1266, 0.6495, 0.1278, 0.6441, 0.1318, 0.6425, 0.1308, 0.6782, 0.1809, 0.678, 0.1794, 0.6855, 0.1782, 0.6861, 0.1797, 0.6549, 0.1232, 0.6558, 0.1246, 0.6495, 0.1278, 0.6482, 0.1266, 0.6702, 0.1809, 0.6704, 0.1794, 0.678, 0.1794, 0.6782, 0.1809, 0.6623, 0.1209, 0.6629, 0.1224, 0.6558, 0.1246, 0.6549, 0.1232, 0.6623, 0.1797, 0.6629, 0.1782, 0.6704, 0.1794, 0.6702, 0.1809, 0.6702, 0.1198, 0.6704, 0.1213, 0.6629, 0.1224, 0.6623, 0.1209, 0.6549, 0.1774, 0.6558, 0.1761, 0.6629, 0.1782, 0.6623, 0.1797, 0.6782, 0.1198, 0.678, 0.1213, 0.6704, 0.1213, 0.6702, 0.1198, 0.6482, 0.1741, 0.6495, 0.1729, 0.6558, 0.1761, 0.6549, 0.1774, 0.7135, 0.1414, 0.7115, 0.1419, 0.7086, 0.1366, 0.7104, 0.1359, 0.6861, 0.1209, 0.6855, 0.1224, 0.678, 0.1213, 0.6782, 0.1198, 0.6425, 0.1698, 0.6441, 0.1688, 0.6495, 0.1729, 0.6482, 0.1741, 0.715, 0.1473, 0.713, 0.1475, 0.7115, 0.1419, 0.7135, 0.1414, 0.6936, 0.1232, 0.6926, 0.1246, 0.6855, 0.1224, 0.6861, 0.1209, 0.638, 0.1648, 0.6398, 0.1641, 0.6441, 0.1688, 0.6425, 0.1698, 0.715, 0.1533, 0.713, 0.1532, 0.713, 0.1475, 0.715, 0.1473, 0.7002, 0.1266, 0.6989, 0.1278, 0.6926, 0.1246, 0.6936, 0.1232, 0.6349, 0.1592, 0.6369, 0.1588, 0.6398, 0.1641, 0.638, 0.1648, 0.7135, 0.1592, 0.7115, 0.1588, 0.713, 0.1532, 0.715, 0.1533, 0.7059, 0.1308, 0.7043, 0.1318, 0.6989, 0.1278, 0.7002, 0.1266, 0.6334, 0.1533, 0.6354, 0.1532, 0.6369, 0.1588, 0.6349, 0.1592, 0.7104, 0.1648, 0.7086, 0.1641, 0.7115, 0.1588, 0.7135, 0.1592, 0.7104, 0.1359, 0.7086, 0.1366, 0.7043, 0.1318, 0.7059, 0.1308, 0.6334, 0.1473, 0.6354, 0.1475, 0.6354, 0.1532, 0.6334, 0.1533, 0.7059, 0.1698, 0.7043, 0.1688, 0.7086, 0.1641, 0.7104, 0.1648, 0.6349, 0.1414, 0.6369, 0.1419, 0.6354, 0.1475, 0.6334, 0.1473, 0.7002, 0.1741, 0.6989, 0.1729, 0.7043, 0.1688, 0.7059, 0.1698, 0.638, 0.1359, 0.6398, 0.1366, 0.6369, 0.1419, 0.6349, 0.1414, 0.6935, 0.1774, 0.6926, 0.1761, 0.6989, 0.1729, 0.7002, 0.1741, 0.6425, 0.1308, 0.6441, 0.1318, 0.6398, 0.1366, 0.638, 0.1359, 0.7115, 0.1419, 0.713, 0.1475, 0.713, 0.1532, 0.7115, 0.1588, 0.7086, 0.1641, 0.7043, 0.1688, 0.6989, 0.1729, 0.6926, 0.1761, 0.6855, 0.1782, 0.678, 0.1794, 0.6704, 0.1794, 0.6629, 0.1782, 0.6558, 0.1761, 0.6495, 0.1729, 0.6441, 0.1688, 0.6398, 0.1641, 0.6369, 0.1588, 0.6354, 0.1532, 0.6354, 0.1475, 0.6369, 0.1419, 0.6398, 0.1366, 0.6441, 0.1318, 0.6495, 0.1278, 0.6558, 0.1246, 0.6629, 0.1224, 0.6704, 0.1213, 0.678, 0.1213, 0.6855, 0.1224, 0.6926, 0.1246, 0.6989, 0.1278, 0.7043, 0.1318, 0.7086, 0.1366, 0.5328, 0.5313, 0.5342, 0.5191, 0.5423, 0.5191, 0.5441, 0.5313, 0.5112, 0.4502, 0.5188, 0.461, 0.5121, 0.4644, 0.5018, 0.4549, 0.5441, 0.5313, 0.5423, 0.5191, 0.5503, 0.5179, 0.5552, 0.5296, 0.5018, 0.4549, 0.5121, 0.4644, 0.5063, 0.4686, 0.4938, 0.4609, 0.5552, 0.5296, 0.5503, 0.5179, 0.5578, 0.5156, 0.5656, 0.5264, 0.4938, 0.4609, 0.5063, 0.4686, 0.5018, 0.4737, 0.4875, 0.4679, 0.5959, 0.4925, 0.5794, 0.4913, 0.5795, 0.4852, 0.5959, 0.484, 0.5656, 0.5264, 0.5578, 0.5156, 0.5645, 0.5122, 0.575, 0.5217, 0.4875, 0.4679, 0.5018, 0.4737, 0.4987, 0.4793, 0.4832, 0.4757, 0.5959, 0.484, 0.5795, 0.4852, 0.5779, 0.4793, 0.5937, 0.4757, 0.575, 0.5217, 0.5645, 0.5122, 0.5703, 0.5079, 0.583, 0.5157, 0.4832, 0.4757, 0.4987, 0.4793, 0.4972, 0.4852, 0.481, 0.484, 0.5937, 0.4757, 0.5779, 0.4793, 0.5748, 0.4737, 0.5893, 0.4679, 0.583, 0.5157, 0.5703, 0.5079, 0.5748, 0.5029, 0.5893, 0.5086, 0.481, 0.484, 0.4972, 0.4852, 0.4971, 0.4913, 0.481, 0.4925, 0.5893, 0.4679, 0.5748, 0.4737, 0.5703, 0.4686, 0.5831, 0.4609, 0.5893, 0.5086, 0.5748, 0.5029, 0.5779, 0.4973, 0.5937, 0.5008, 0.481, 0.4925, 0.4971, 0.4913, 0.4987, 0.4973, 0.4832, 0.5008, 0.5831, 0.4609, 0.5703, 0.4686, 0.5645, 0.4644, 0.5751, 0.4549, 0.5937, 0.5008, 0.5779, 0.4973, 0.5794, 0.4913, 0.5959, 0.4925, 0.4832, 0.5008, 0.4987, 0.4973, 0.5018, 0.5029, 0.4875, 0.5086, 0.5751, 0.4549, 0.5645, 0.4644, 0.5578, 0.461, 0.5657, 0.4502, 0.4875, 0.5086, 0.5018, 0.5029, 0.5063, 0.5079, 0.4938, 0.5157, 0.5657, 0.4502, 0.5578, 0.461, 0.5503, 0.4587, 0.5552, 0.447, 0.4938, 0.5157, 0.5063, 0.5079, 0.5121, 0.5122, 0.5018, 0.5217, 0.5552, 0.447, 0.5503, 0.4587, 0.5424, 0.4575, 0.5441, 0.4453, 0.5018, 0.5217, 0.5121, 0.5122, 0.5188, 0.5156, 0.5112, 0.5264, 0.5441, 0.4453, 0.5424, 0.4575, 0.5343, 0.4575, 0.5328, 0.4453, 0.5112, 0.5264, 0.5188, 0.5156, 0.5263, 0.5179, 0.5217, 0.5296, 0.5328, 0.4453, 0.5343, 0.4575, 0.5263, 0.4587, 0.5217, 0.447, 0.5217, 0.5296, 0.5263, 0.5179, 0.5342, 0.5191, 0.5328, 0.5313, 0.5217, 0.447, 0.5263, 0.4587, 0.5188, 0.461, 0.5112, 0.4502, 0.5018, 0.4737, 0.5037, 0.4744, 0.5007, 0.4797, 0.4987, 0.4793, 0.5795, 0.4852, 0.5774, 0.4854, 0.5759, 0.4797, 0.5779, 0.4793, 0.5645, 0.5122, 0.5632, 0.511, 0.5687, 0.5069, 0.5703, 0.5079, 0.4987, 0.4793, 0.5007, 0.4797, 0.4992, 0.4854, 0.4972, 0.4852, 0.5779, 0.4793, 0.5759, 0.4797, 0.5729, 0.4744, 0.5748, 0.4737, 0.5703, 0.5079, 0.5687, 0.5069, 0.5729, 0.5021, 0.5748, 0.5029, 0.4972, 0.4852, 0.4992, 0.4854, 0.4992, 0.4911, 0.4971, 0.4913, 0.5748, 0.4737, 0.5729, 0.4744, 0.5687, 0.4696, 0.5703, 0.4686, 0.5748, 0.5029, 0.5729, 0.5021, 0.5759, 0.4968, 0.5779, 0.4973, 0.4971, 0.4913, 0.4992, 0.4911, 0.5007, 0.4968, 0.4987, 0.4973, 0.5703, 0.4686, 0.5687, 0.4696, 0.5632, 0.4655, 0.5645, 0.4644, 0.5779, 0.4973, 0.5759, 0.4968, 0.5774, 0.4911, 0.5794, 0.4913, 0.4987, 0.4973, 0.5007, 0.4968, 0.5036, 0.5021, 0.5018, 0.5029, 0.5645, 0.4644, 0.5632, 0.4655, 0.5568, 0.4623, 0.5578, 0.461, 0.5018, 0.5029, 0.5036, 0.5021, 0.5079, 0.5069, 0.5063, 0.5079, 0.5578, 0.461, 0.5568, 0.4623, 0.5497, 0.4601, 0.5503, 0.4587, 0.5063, 0.5079, 0.5079, 0.5069, 0.5134, 0.511, 0.5121, 0.5122, 0.5503, 0.4587, 0.5497, 0.4601, 0.5421, 0.459, 0.5424, 0.4575, 0.5121, 0.5122, 0.5134, 0.511, 0.5198, 0.5142, 0.5188, 0.5156, 0.5424, 0.4575, 0.5421, 0.459, 0.5344, 0.459, 0.5343, 0.4575, 0.5188, 0.5156, 0.5198, 0.5142, 0.5269, 0.5164, 0.5263, 0.5179, 0.5343, 0.4575, 0.5344, 0.459, 0.5269, 0.4601, 0.5263, 0.4587, 0.5263, 0.5179, 0.5269, 0.5164, 0.5344, 0.5175, 0.5342, 0.5191, 0.5263, 0.4587, 0.5269, 0.4601, 0.5198, 0.4623, 0.5188, 0.461, 0.5342, 0.5191, 0.5344, 0.5175, 0.5421, 0.5175, 0.5423, 0.5191, 0.5188, 0.461, 0.5198, 0.4623, 0.5134, 0.4655, 0.5121, 0.4644, 0.5423, 0.5191, 0.5421, 0.5175, 0.5497, 0.5164, 0.5503, 0.5179, 0.5121, 0.4644, 0.5134, 0.4655, 0.5079, 0.4696, 0.5063, 0.4686, 0.5503, 0.5179, 0.5497, 0.5164, 0.5568, 0.5142, 0.5578, 0.5156, 0.5063, 0.4686, 0.5079, 0.4696, 0.5037, 0.4744, 0.5018, 0.4737, 0.5794, 0.4913, 0.5774, 0.4911, 0.5774, 0.4854, 0.5795, 0.4852, 0.5578, 0.5156, 0.5568, 0.5142, 0.5632, 0.511, 0.5645, 0.5122, 0.5774, 0.4854, 0.5774, 0.4911, 0.5759, 0.4968, 0.5729, 0.5021, 0.5687, 0.5069, 0.5632, 0.511, 0.5568, 0.5142, 0.5497, 0.5164, 0.5421, 0.5175, 0.5344, 0.5175, 0.5269, 0.5164, 0.5198, 0.5142, 0.5134, 0.511, 0.5079, 0.5069, 0.5036, 0.5021, 0.5007, 0.4968, 0.4992, 0.4911, 0.4992, 0.4854, 0.5007, 0.4797, 0.5037, 0.4744, 0.5079, 0.4696, 0.5134, 0.4655, 0.5198, 0.4623, 0.5269, 0.4601, 0.5344, 0.459, 0.5421, 0.459, 0.5497, 0.4601, 0.5568, 0.4623, 0.5632, 0.4655, 0.5687, 0.4696, 0.5729, 0.4744, 0.5759, 0.4797, 0.6032, 0.1451, 0.6171, 0.1461, 0.6171, 0.1546, 0.6032, 0.1556, 0.7379, 0.125, 0.7251, 0.13, 0.7189, 0.123, 0.7301, 0.1163, 0.7379, 0.1757, 0.7251, 0.1706, 0.7294, 0.1628, 0.7433, 0.1659, 0.6032, 0.1556, 0.6171, 0.1546, 0.6193, 0.1628, 0.606, 0.1659, 0.7301, 0.1163, 0.7189, 0.123, 0.7109, 0.117, 0.7202, 0.1088, 0.7433, 0.1659, 0.7294, 0.1628, 0.7316, 0.1546, 0.7461, 0.1556, 0.606, 0.1659, 0.6193, 0.1628, 0.6236, 0.1706, 0.6114, 0.1757, 0.7202, 0.1088, 0.7109, 0.117, 0.7015, 0.1124, 0.7085, 0.103, 0.7461, 0.1556, 0.7316, 0.1546, 0.7316, 0.1461, 0.7461, 0.1451, 0.6114, 0.1757, 0.6236, 0.1706, 0.6299, 0.1777, 0.6192, 0.1844, 0.7085, 0.103, 0.7015, 0.1124, 0.6911, 0.1091, 0.6955, 0.09896, 0.7461, 0.1451, 0.7316, 0.1461, 0.7294, 0.1378, 0.7433, 0.1348, 0.6192, 0.1844, 0.6299, 0.1777, 0.6379, 0.1836, 0.6291, 0.1919, 0.6955, 0.09896, 0.6911, 0.1091, 0.68, 0.1075, 0.6817, 0.09691, 0.7433, 0.1348, 0.7294, 0.1378, 0.7251, 0.13, 0.7379, 0.125, 0.6291, 0.1919, 0.6379, 0.1836, 0.6472, 0.1883, 0.6408, 0.1977, 0.6817, 0.09691, 0.68, 0.1075, 0.6687, 0.1075, 0.6676, 0.09691, 0.6408, 0.1977, 0.6472, 0.1883, 0.6577, 0.1916, 0.6538, 0.2018, 0.6676, 0.09691, 0.6687, 0.1075, 0.6577, 0.1091, 0.6538, 0.09896, 0.6538, 0.2018, 0.6577, 0.1916, 0.6687, 0.1932, 0.6676, 0.2038, 0.6538, 0.09896, 0.6577, 0.1091, 0.6473, 0.1124, 0.6408, 0.103, 0.6676, 0.2038, 0.6687, 0.1932, 0.68, 0.1932, 0.6817, 0.2038, 0.6408, 0.103, 0.6473, 0.1124, 0.6379, 0.117, 0.6291, 0.1088, 0.6817, 0.2038, 0.68, 0.1932, 0.6911, 0.1916, 0.6955, 0.2018, 0.6291, 0.1088, 0.6379, 0.117, 0.6299, 0.123, 0.6192, 0.1163, 0.6955, 0.2018, 0.6911, 0.1916, 0.7015, 0.1883, 0.7085, 0.1977, 0.6192, 0.1163, 0.6299, 0.123, 0.6236, 0.13, 0.6114, 0.125, 0.7085, 0.1977, 0.7015, 0.1883, 0.7109, 0.1836, 0.7202, 0.1919, 0.6114, 0.125, 0.6236, 0.13, 0.6193, 0.1378, 0.606, 0.1348, 0.7202, 0.1919, 0.7109, 0.1836, 0.7188, 0.1777, 0.7301, 0.1844, 0.606, 0.1348, 0.6193, 0.1378, 0.6171, 0.1461, 0.6032, 0.1451, 0.7301, 0.1844, 0.7188, 0.1777, 0.7251, 0.1706, 0.7379, 0.1757, 0.5178, 0.4369, 0.5217, 0.447, 0.5112, 0.4502, 0.5048, 0.4409, 0.5178, 0.5397, 0.5217, 0.5296, 0.5328, 0.5313, 0.5316, 0.5418, 0.5316, 0.4348, 0.5328, 0.4453, 0.5217, 0.447, 0.5178, 0.4369, 0.5048, 0.5357, 0.5112, 0.5264, 0.5217, 0.5296, 0.5178, 0.5397, 0.5457, 0.4348, 0.5441, 0.4453, 0.5328, 0.4453, 0.5316, 0.4348, 0.4931, 0.5298, 0.5018, 0.5217, 0.5112, 0.5264, 0.5048, 0.5357, 0.5595, 0.4369, 0.5552, 0.447, 0.5441, 0.4453, 0.5457, 0.4348, 0.4832, 0.5224, 0.4938, 0.5157, 0.5018, 0.5217, 0.4931, 0.5298, 0.5725, 0.4409, 0.5657, 0.4502, 0.5552, 0.447, 0.5595, 0.4369, 0.4753, 0.5136, 0.4875, 0.5086, 0.4938, 0.5157, 0.4832, 0.5224, 0.5842, 0.4468, 0.5751, 0.4549, 0.5657, 0.4502, 0.5725, 0.4409, 0.47, 0.5039, 0.4832, 0.5008, 0.4875, 0.5086, 0.4753, 0.5136, 0.6074, 0.5039, 0.5937, 0.5008, 0.5959, 0.4925, 0.6101, 0.4936, 0.5942, 0.4542, 0.5831, 0.4609, 0.5751, 0.4549, 0.5842, 0.4468, 0.4672, 0.4936, 0.481, 0.4925, 0.4832, 0.5008, 0.47, 0.5039, 0.602, 0.5136, 0.5893, 0.5086, 0.5937, 0.5008, 0.6074, 0.5039, 0.602, 0.463, 0.5893, 0.4679, 0.5831, 0.4609, 0.5942, 0.4542, 0.4672, 0.483, 0.481, 0.484, 0.481, 0.4925, 0.4672, 0.4936, 0.5942, 0.5224, 0.583, 0.5157, 0.5893, 0.5086, 0.602, 0.5136, 0.6074, 0.4727, 0.5937, 0.4757, 0.5893, 0.4679, 0.602, 0.463, 0.47, 0.4727, 0.4832, 0.4757, 0.481, 0.484, 0.4672, 0.483, 0.5842, 0.5298, 0.575, 0.5217, 0.583, 0.5157, 0.5942, 0.5224, 0.6101, 0.483, 0.5959, 0.484, 0.5937, 0.4757, 0.6074, 0.4727, 0.4753, 0.463, 0.4875, 0.4679, 0.4832, 0.4757, 0.47, 0.4727, 0.5725, 0.5357, 0.5656, 0.5264, 0.575, 0.5217, 0.5842, 0.5298, 0.6101, 0.4936, 0.5959, 0.4925, 0.5959, 0.484, 0.6101, 0.483, 0.4832, 0.4542, 0.4938, 0.4609, 0.4875, 0.4679, 0.4753, 0.463, 0.5595, 0.5397, 0.5552, 0.5296, 0.5656, 0.5264, 0.5725, 0.5357, 0.4931, 0.4468, 0.5018, 0.4549, 0.4938, 0.4609, 0.4832, 0.4542, 0.5457, 0.5418, 0.5441, 0.5313, 0.5552, 0.5296, 0.5595, 0.5397, 0.5048, 0.4409, 0.5112, 0.4502, 0.5018, 0.4549, 0.4931, 0.4468, 0.5316, 0.5418, 0.5328, 0.5313, 0.5441, 0.5313, 0.5457, 0.5418, 0.7319, 0.1855, 0.7301, 0.1844, 0.7379, 0.1757, 0.74, 0.1765, 0.6038, 0.1343, 0.606, 0.1348, 0.6032, 0.1451, 0.601, 0.1449, 0.7217, 0.1932, 0.7202, 0.1919, 0.7301, 0.1844, 0.7319, 0.1855, 0.6094, 0.1242, 0.6114, 0.125, 0.606, 0.1348, 0.6038, 0.1343, 0.7096, 0.1992, 0.7085, 0.1977, 0.7202, 0.1919, 0.7217, 0.1932, 0.6175, 0.1152, 0.6192, 0.1163, 0.6114, 0.125, 0.6094, 0.1242, 0.6962, 0.2034, 0.6955, 0.2018, 0.7085, 0.1977, 0.7096, 0.1992, 0.6277, 0.1075, 0.6291, 0.1088, 0.6192, 0.1163, 0.6175, 0.1152, 0.6819, 0.2055, 0.6817, 0.2038, 0.6955, 0.2018, 0.6962, 0.2034, 0.6398, 0.1015, 0.6408, 0.103, 0.6291, 0.1088, 0.6277, 0.1075, 0.6674, 0.2055, 0.6676, 0.2038, 0.6817, 0.2038, 0.6819, 0.2055, 0.6532, 0.09732, 0.6538, 0.09896, 0.6408, 0.103, 0.6398, 0.1015, 0.6532, 0.2034, 0.6538, 0.2018, 0.6676, 0.2038, 0.6674, 0.2055, 0.6675, 0.0952, 0.6676, 0.09691, 0.6538, 0.09896, 0.6532, 0.09732, 0.6398, 0.1992, 0.6408, 0.1977, 0.6538, 0.2018, 0.6532, 0.2034, 0.682, 0.0952, 0.6817, 0.09691, 0.6676, 0.09691, 0.6675, 0.0952, 0.6277, 0.1932, 0.6291, 0.1919, 0.6408, 0.1977, 0.6398, 0.1992, 0.7456, 0.1343, 0.7433, 0.1348, 0.7379, 0.125, 0.74, 0.1242, 0.6962, 0.09732, 0.6955, 0.09896, 0.6817, 0.09691, 0.682, 0.0952, 0.6174, 0.1855, 0.6192, 0.1844, 0.6291, 0.1919, 0.6277, 0.1932, 0.7484, 0.1449, 0.7461, 0.1451, 0.7433, 0.1348, 0.7456, 0.1343, 0.7096, 0.1015, 0.7085, 0.103, 0.6955, 0.09896, 0.6962, 0.09732, 0.6094, 0.1765, 0.6114, 0.1757, 0.6192, 0.1844, 0.6174, 0.1855, 0.7484, 0.1558, 0.7461, 0.1556, 0.7461, 0.1451, 0.7484, 0.1449, 0.7217, 0.1075, 0.7202, 0.1088, 0.7085, 0.103, 0.7096, 0.1015, 0.6038, 0.1665, 0.606, 0.1659, 0.6114, 0.1757, 0.6094, 0.1765, 0.7455, 0.1665, 0.7433, 0.1659, 0.7461, 0.1556, 0.7484, 0.1558, 0.7319, 0.1152, 0.7301, 0.1163, 0.7202, 0.1088, 0.7217, 0.1075, 0.601, 0.1558, 0.6032, 0.1556, 0.606, 0.1659, 0.6038, 0.1665, 0.74, 0.1765, 0.7379, 0.1757, 0.7433, 0.1659, 0.7455, 0.1665, 0.74, 0.1242, 0.7379, 0.125, 0.7301, 0.1163, 0.7319, 0.1152, 0.601, 0.1449, 0.6032, 0.1451, 0.6032, 0.1556, 0.601, 0.1558, 0.5314, 0.5435, 0.5316, 0.5418, 0.5457, 0.5418, 0.546, 0.5435, 0.5038, 0.4394, 0.5048, 0.4409, 0.4931, 0.4468, 0.4917, 0.4455, 0.546, 0.5435, 0.5457, 0.5418, 0.5595, 0.5397, 0.5602, 0.5413, 0.4917, 0.4455, 0.4931, 0.4468, 0.4832, 0.4542, 0.4815, 0.4531, 0.5602, 0.5413, 0.5595, 0.5397, 0.5725, 0.5357, 0.5736, 0.5372, 0.4815, 0.4531, 0.4832, 0.4542, 0.4753, 0.463, 0.4734, 0.4622, 0.6124, 0.4937, 0.6101, 0.4936, 0.6101, 0.483, 0.6124, 0.4829, 0.5736, 0.5372, 0.5725, 0.5357, 0.5842, 0.5298, 0.5857, 0.5311, 0.4734, 0.4622, 0.4753, 0.463, 0.47, 0.4727, 0.4678, 0.4722, 0.6124, 0.4829, 0.6101, 0.483, 0.6074, 0.4727, 0.6096, 0.4722, 0.5857, 0.5311, 0.5842, 0.5298, 0.5942, 0.5224, 0.596, 0.5235, 0.4678, 0.4722, 0.47, 0.4727, 0.4672, 0.483, 0.465, 0.4829, 0.6096, 0.4722, 0.6074, 0.4727, 0.602, 0.463, 0.604, 0.4622, 0.596, 0.5235, 0.5942, 0.5224, 0.602, 0.5136, 0.604, 0.5144, 0.465, 0.4829, 0.4672, 0.483, 0.4672, 0.4936, 0.465, 0.4937, 0.604, 0.4622, 0.602, 0.463, 0.5942, 0.4542, 0.596, 0.4531, 0.604, 0.5144, 0.602, 0.5136, 0.6074, 0.5039, 0.6096, 0.5044, 0.465, 0.4937, 0.4672, 0.4936, 0.47, 0.5039, 0.4678, 0.5044, 0.596, 0.4531, 0.5942, 0.4542, 0.5842, 0.4468, 0.5857, 0.4455, 0.6096, 0.5044, 0.6074, 0.5039, 0.6101, 0.4936, 0.6124, 0.4937, 0.4678, 0.5044, 0.47, 0.5039, 0.4753, 0.5136, 0.4734, 0.5144, 0.5857, 0.4455, 0.5842, 0.4468, 0.5725, 0.4409, 0.5736, 0.4394, 0.4734, 0.5144, 0.4753, 0.5136, 0.4832, 0.5224, 0.4814, 0.5235, 0.5736, 0.4394, 0.5725, 0.4409, 0.5595, 0.4369, 0.5602, 0.4353, 0.4814, 0.5235, 0.4832, 0.5224, 0.4931, 0.5298, 0.4917, 0.5311, 0.5602, 0.4353, 0.5595, 0.4369, 0.5457, 0.4348, 0.546, 0.4331, 0.4917, 0.5311, 0.4931, 0.5298, 0.5048, 0.5357, 0.5038, 0.5372, 0.546, 0.4331, 0.5457, 0.4348, 0.5316, 0.4348, 0.5315, 0.4331, 0.5038, 0.5372, 0.5048, 0.5357, 0.5178, 0.5397, 0.5172, 0.5413, 0.5315, 0.4331, 0.5316, 0.4348, 0.5178, 0.4369, 0.5172, 0.4353, 0.5172, 0.5413, 0.5178, 0.5397, 0.5316, 0.5418, 0.5314, 0.5435, 0.5172, 0.4353, 0.5178, 0.4369, 0.5048, 0.4409, 0.5038, 0.4394, 0.3534, 0.06369, 0.3503, 0.06369, 0.3468, 0.05857, 0.1279, 0.9257, 0.131, 0.9257, 0.1346, 0.9308, 0.1345, 0.9308])
me_cylinder.materials.append(mat_material)
me_cylinder.materials.append(mat_material_002)
me_cylinder.use_remesh_fix_poles = True
me_cylinder.use_remesh_preserve_attributes = False
me_cylinder.update()

# ---- objects
ob_cylinder = bpy.data.objects.new('Cylinder', me_cylinder)

# ---- transforms, parenting, visibility, modifiers, constraints
ob_cylinder.location = (0.0, 0.0, 0.0)
_m = ob_cylinder.modifiers.new('Subdivision', 'SUBSURF')
_m = ob_cylinder.modifiers.new('EdgeSplit', 'EDGE_SPLIT')

# ---- collection membership
col_collection.objects.link(ob_cylinder)

# ---- scene / render settings (as saved in the file)
scene.frame_start = 1; scene.frame_end = 250; scene.frame_set(14)
scene.render.engine = 'BLENDER_EEVEE_NEXT'
scene.cycles.use_denoising = False
scene.cycles.samples = 128
scene.cycles.sampling_pattern = 'TABULATED_SOBOL'
scene.cycles.use_adaptive_sampling = False
scene.cycles.use_light_tree = False
scene.view_settings.view_transform = 'Filmic'
bpy.context.view_layer.update()

# ---- added for rendering (the .blend has no active camera and no usable light): camera, sun
cam_auto = bpy.data.cameras.new('AutoCamera')
cam_auto.lens = 50.0
cam_auto.sensor_width = 36.0
cam_auto.clip_end = 1000.0
ob_auto_camera = bpy.data.objects.new('AutoCamera', cam_auto)
scene.collection.objects.link(ob_auto_camera)
ob_auto_camera.location = (0.892136, -1.07056, 1.02842)
ob_auto_camera.rotation_euler = (1.09748, -7.21219e-08, 0.694738)
scene.camera = ob_auto_camera
light_auto_sun = bpy.data.lights.new('AutoSun', 'SUN')
light_auto_sun.energy = 3.0
light_auto_sun.angle = 0.0523599
ob_auto_sun = bpy.data.objects.new('AutoSun', light_auto_sun)
scene.collection.objects.link(ob_auto_sun)
ob_auto_sun.rotation_euler = (0.872665, 0.174533, 0.523599)
bpy.context.view_layer.update()
